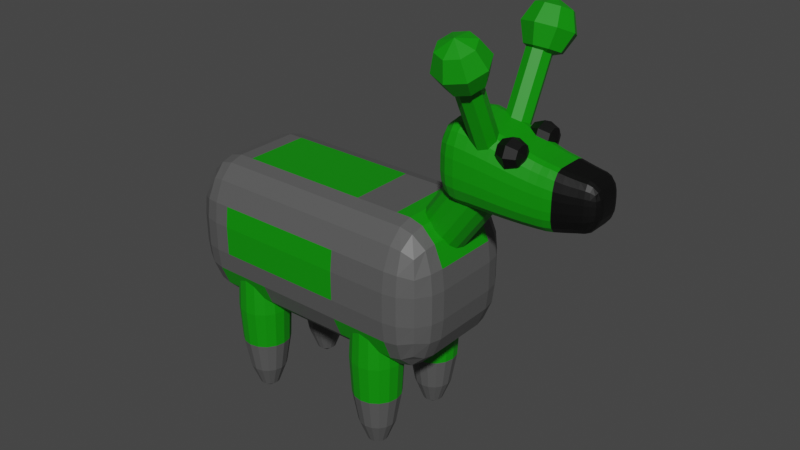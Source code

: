 # Source: alien7.blend  (saved by Blender 3.4.6; exported with 4.5.12 LTS)
import bpy
from mathutils import Matrix  # noqa: F401  (used for matrix-valued properties, if any)

bpy.ops.wm.read_factory_settings(use_empty=True)
scene = bpy.context.scene
scene.name = 'Scene'

# ---- collections
col_collection = bpy.data.collections.new('Collection'); scene.collection.children.link(col_collection)

# ---- materials (node trees are filled in below, after node groups)
mat_material_001 = bpy.data.materials.new('Material.001')
mat_material_001.use_transparent_shadow = False
mat_material_003 = bpy.data.materials.new('Material.003')
mat_material_003.use_transparent_shadow = False
mat_material_002 = bpy.data.materials.new('Material.002')
mat_material_002.use_transparent_shadow = False

# ---- material node trees
mat_material_001.use_nodes = True; mat_material_001.node_tree.nodes.clear()
_N = mat_material_001.node_tree.nodes; _L = mat_material_001.node_tree.links
n0 = _N.new('ShaderNodeBsdfPrincipled'); n0.name = 'Principled BSDF'; n0.location = (10, 300)
n0.distribution = 'GGX'
n0.subsurface_method = 'RANDOM_WALK_SKIN'
n0.inputs[0].default_value = (0.002488, 0.2757, 0.0, 1.0)
n0.inputs[3].default_value = 1.45
n0.inputs[27].default_value = (0.0, 0.0, 0.0, 1.0)
n0.inputs[28].default_value = 1.0
n1 = _N.new('ShaderNodeOutputMaterial'); n1.name = 'Material Output'; n1.location = (300, 300)
_L.new(n0.outputs[0], n1.inputs[0])
n1.is_active_output = True
mat_material_003.use_nodes = True; mat_material_003.node_tree.nodes.clear()
_N = mat_material_003.node_tree.nodes; _L = mat_material_003.node_tree.links
n0 = _N.new('ShaderNodeBsdfPrincipled'); n0.name = 'Principled BSDF'; n0.location = (10, 300)
n0.distribution = 'GGX'
n0.subsurface_method = 'RANDOM_WALK_SKIN'
n0.inputs[0].default_value = (0.09442, 0.09442, 0.09442, 1.0)
n0.inputs[3].default_value = 1.45
n0.inputs[27].default_value = (0.0, 0.0, 0.0, 1.0)
n0.inputs[28].default_value = 1.0
n1 = _N.new('ShaderNodeOutputMaterial'); n1.name = 'Material Output'; n1.location = (300, 300)
_L.new(n0.outputs[0], n1.inputs[0])
n1.is_active_output = True
mat_material_002.use_nodes = True; mat_material_002.node_tree.nodes.clear()
_N = mat_material_002.node_tree.nodes; _L = mat_material_002.node_tree.links
n0 = _N.new('ShaderNodeBsdfPrincipled'); n0.name = 'Principled BSDF'; n0.location = (10, 300)
n0.distribution = 'GGX'
n0.subsurface_method = 'RANDOM_WALK_SKIN'
n0.inputs[0].default_value = (0.0, 0.0, 0.0, 1.0)
n0.inputs[3].default_value = 1.45
n0.inputs[27].default_value = (0.0, 0.0, 0.0, 1.0)
n0.inputs[28].default_value = 1.0
n1 = _N.new('ShaderNodeOutputMaterial'); n1.name = 'Material Output'; n1.location = (300, 300)
_L.new(n0.outputs[0], n1.inputs[0])
n1.is_active_output = True

# ---- world
world_world = bpy.data.worlds.new('World'); scene.world = world_world
world_world.use_nodes = True; world_world.node_tree.nodes.clear()
_N = world_world.node_tree.nodes; _L = world_world.node_tree.links
n0 = _N.new('ShaderNodeOutputWorld'); n0.name = 'World Output'; n0.location = (300, 300)
n1 = _N.new('ShaderNodeBackground'); n1.name = 'Background'; n1.location = (10, 300)
n1.inputs[0].default_value = (0.05088, 0.05088, 0.05088, 1.0)
_L.new(n1.outputs[0], n0.inputs[0])
n0.is_active_output = True
world_world.color = (0.05088, 0.05088, 0.05088)
world_world.use_sun_shadow = False
world_world.sun_shadow_jitter_overblur = 0.0

# ---- meshes
me_roundcube_001 = bpy.data.meshes.new('Roundcube.001')
me_roundcube_001.from_pydata([(-1.331, 0.5809, -0.5093), (-1.371, 0.4655, -0.5706), (-1.383, 0.35, -0.5892), (-1.383, 0.175, -0.5892), (-1.383, -1.192e-07, -0.5892), (-1.383, -0.175, -0.5892), (-1.383, -0.35, -0.5892), (-1.371, -0.4655, -0.5706), (-1.371, 0.6208, -0.3316), (-1.451, 0.4854, -0.3623), (-1.474, 0.35, -0.3715), (-1.474, 0.175, -0.3715), (-1.474, -1.192e-07, -0.3715), (-1.474, -0.175, -0.3715), (-1.474, -0.35, -0.3715), (-1.451, -0.4854, -0.3623), (-1.383, 0.6328, -0.1539), (-1.383, 0.6328, 0.1539), (-1.474, 0.4914, -0.1539), (-1.474, 0.4914, 0.1539), (-1.5, 0.35, 0.1539), (-1.5, 0.175, 0.1539), (-1.5, -1.192e-07, 0.1539), (-1.5, -0.175, 0.1539), (-1.5, 0.35, -0.1539), (-1.5, 0.175, -0.1539), (-1.5, -1.192e-07, -0.1539), (-1.5, -0.175, -0.1539), (-1.5, -0.35, -0.1539), (-1.5, -0.35, 0.1539), (-1.474, -0.4914, -0.1539), (-1.474, -0.4914, 0.1539), (-1.371, 0.6208, 0.3316), (-1.451, 0.4854, 0.3623), (-1.474, 0.35, 0.3715), (-1.474, 0.175, 0.3715), (-1.474, -1.192e-07, 0.3715), (-1.474, -0.175, 0.3715), (-1.474, -0.35, 0.3715), (-1.451, -0.4854, 0.3623), (-1.331, -0.5809, -0.5093), (-1.215, -0.6208, -0.5706), (-1.1, -0.6328, -0.5892), (-0.9429, -0.6328, -0.5892), (-0.7857, -0.6328, -0.5892), (-0.6286, -0.6328, -0.5892), (-0.4714, -0.6328, -0.5892), (-0.3143, -0.6328, -0.5892), (-0.1571, -0.6328, -0.5892), (5.96e-08, -0.6328, -0.5892), (0.1571, -0.6328, -0.5892), (0.3143, -0.6328, -0.5892), (0.4714, -0.6328, -0.5892), (0.6286, -0.6328, -0.5892), (0.7857, -0.6328, -0.5892), (0.9429, -0.6328, -0.5892), (1.1, -0.6328, -0.5892), (1.215, -0.6208, -0.5706), (-1.371, -0.6208, -0.3316), (-1.235, -0.7012, -0.3623), (-1.1, -0.7242, -0.3715), (-0.9429, -0.7242, -0.3715), (-0.7857, -0.7242, -0.3715), (-0.6286, -0.7242, -0.3715), (-0.4714, -0.7242, -0.3715), (-0.3143, -0.7242, -0.3715), (-0.1571, -0.7242, -0.3715), (5.96e-08, -0.7242, -0.3715), (0.1571, -0.7242, -0.3715), (0.3143, -0.7242, -0.3715), (0.4714, -0.7242, -0.3715), (0.6286, -0.7242, -0.3715), (0.7857, -0.7242, -0.3715), (0.9429, -0.7242, -0.3715), (1.1, -0.7242, -0.3715), (1.235, -0.7012, -0.3623), (-1.383, -0.6328, -0.1539), (-1.383, -0.6328, 0.1539), (-1.241, -0.7242, -0.1539), (-1.241, -0.7242, 0.1539), (-1.1, -0.75, 0.1539), (-0.9429, -0.75, 0.1539), (-0.7857, -0.75, 0.1539), (-0.6286, -0.75, 0.1539), (-0.4714, -0.75, 0.1539), (-0.3143, -0.75, 0.1539), (-0.1571, -0.75, 0.1539), (5.96e-08, -0.75, 0.1539), (0.1571, -0.75, 0.1539), (0.3143, -0.75, 0.1539), (0.4714, -0.75, 0.1539), (0.6286, -0.75, 0.1539), (0.7857, -0.75, 0.1539), (0.9429, -0.75, 0.1539), (-1.1, -0.75, -0.1539), (-0.9429, -0.75, -0.1539), (-0.7857, -0.75, -0.1539), (-0.6286, -0.75, -0.1539), (-0.4714, -0.75, -0.1539), (-0.3143, -0.75, -0.1539), (-0.1571, -0.75, -0.1539), (5.96e-08, -0.75, -0.1539), (0.1571, -0.75, -0.1539), (0.3143, -0.75, -0.1539), (0.4714, -0.75, -0.1539), (0.6286, -0.75, -0.1539), (0.7857, -0.75, -0.1539), (0.9429, -0.75, -0.1539), (1.1, -0.75, -0.1539), (1.1, -0.75, 0.1539), (1.241, -0.7242, -0.1539), (1.241, -0.7242, 0.1539), (-1.371, -0.6208, 0.3316), (-1.235, -0.7012, 0.3623), (-1.1, -0.7242, 0.3715), (-0.9429, -0.7242, 0.3715), (-0.7857, -0.7242, 0.3715), (-0.6286, -0.7242, 0.3715), (-0.4714, -0.7242, 0.3715), (-0.3143, -0.7242, 0.3715), (-0.1571, -0.7242, 0.3715), (5.96e-08, -0.7242, 0.3715), (0.1571, -0.7242, 0.3715), (0.3143, -0.7242, 0.3715), (0.4714, -0.7242, 0.3715), (0.6286, -0.7242, 0.3715), (0.7857, -0.7242, 0.3715), (0.9429, -0.7242, 0.3715), (1.1, -0.7242, 0.3715), (1.235, -0.7012, 0.3623), (1.331, -0.5809, -0.5093), (1.371, -0.4655, -0.5706), (1.383, -0.35, -0.5892), (1.383, -0.175, -0.5892), (1.383, 0.0, -0.5892), (1.383, 0.175, -0.5892), (1.383, 0.35, -0.5892), (1.371, 0.4655, -0.5706), (1.371, -0.6208, -0.3316), (1.451, -0.4854, -0.3623), (1.474, -0.35, -0.3715), (1.474, -0.175, -0.3715), (1.474, 0.0, -0.3715), (1.474, 0.175, -0.3715), (1.474, 0.35, -0.3715), (1.451, 0.4854, -0.3623), (1.383, -0.6328, -0.1539), (1.383, -0.6328, 0.1539), (1.474, -0.4914, -0.1539), (1.474, -0.4914, 0.1539), (1.5, -0.35, 0.1539), (1.5, -0.175, 0.1539), (1.5, 0.0, 0.1539), (1.5, 0.175, 0.1539), (1.5, -0.35, -0.1539), (1.5, -0.175, -0.1539), (1.5, 0.0, -0.1539), (1.5, 0.175, -0.1539), (1.5, 0.35, -0.1539), (1.5, 0.35, 0.1539), (1.474, 0.4914, -0.1539), (1.474, 0.4914, 0.1539), (1.371, -0.6208, 0.3316), (1.451, -0.4854, 0.3623), (1.474, -0.35, 0.3715), (1.474, -0.175, 0.3715), (1.474, 0.0, 0.3715), (1.474, 0.175, 0.3715), (1.474, 0.35, 0.3715), (1.451, 0.4854, 0.3623), (1.331, 0.5809, -0.5093), (1.215, 0.6208, -0.5706), (1.1, 0.6328, -0.5892), (0.9429, 0.6328, -0.5892), (0.7857, 0.6328, -0.5892), (0.6286, 0.6328, -0.5892), (0.4714, 0.6328, -0.5892), (0.3143, 0.6328, -0.5892), (0.1571, 0.6328, -0.5892), (0.0, 0.6328, -0.5892), (-0.1571, 0.6328, -0.5892), (-0.3143, 0.6328, -0.5892), (-0.4714, 0.6328, -0.5892), (-0.6286, 0.6328, -0.5892), (-0.7857, 0.6328, -0.5892), (-0.9429, 0.6328, -0.5892), (-1.1, 0.6328, -0.5892), (-1.215, 0.6208, -0.5706), (1.371, 0.6208, -0.3316), (1.235, 0.7012, -0.3623), (1.1, 0.7242, -0.3715), (0.9429, 0.7242, -0.3715), (0.7857, 0.7242, -0.3715), (0.6286, 0.7242, -0.3715), (0.4714, 0.7242, -0.3715), (0.3143, 0.7242, -0.3715), (0.1571, 0.7242, -0.3715), (0.0, 0.7242, -0.3715), (-0.1571, 0.7242, -0.3715), (-0.3143, 0.7242, -0.3715), (-0.4714, 0.7242, -0.3715), (-0.6286, 0.7242, -0.3715), (-0.7857, 0.7242, -0.3715), (-0.9429, 0.7242, -0.3715), (-1.1, 0.7242, -0.3715), (-1.235, 0.7012, -0.3623), (1.383, 0.6328, -0.1539), (1.383, 0.6328, 0.1539), (1.241, 0.7242, -0.1539), (1.241, 0.7242, 0.1539), (1.1, 0.75, 0.1539), (0.9429, 0.75, 0.1539), (0.7857, 0.75, 0.1539), (0.6286, 0.75, 0.1539), (0.4714, 0.75, 0.1539), (0.3143, 0.75, 0.1539), (0.1571, 0.75, 0.1539), (0.0, 0.75, 0.1539), (-0.1571, 0.75, 0.1539), (-0.3143, 0.75, 0.1539), (-0.4714, 0.75, 0.1539), (-0.6286, 0.75, 0.1539), (-0.7857, 0.75, 0.1539), (-0.9429, 0.75, 0.1539), (1.1, 0.75, -0.1539), (0.9429, 0.75, -0.1539), (0.7857, 0.75, -0.1539), (0.6286, 0.75, -0.1539), (0.4714, 0.75, -0.1539), (0.3143, 0.75, -0.1539), (0.1571, 0.75, -0.1539), (0.0, 0.75, -0.1539), (-0.1571, 0.75, -0.1539), (-0.3143, 0.75, -0.1539), (-0.4714, 0.75, -0.1539), (-0.6286, 0.75, -0.1539), (-0.7857, 0.75, -0.1539), (-0.9429, 0.75, -0.1539), (-1.1, 0.75, -0.1539), (-1.1, 0.75, 0.1539), (-1.241, 0.7242, -0.1539), (-1.241, 0.7242, 0.1539), (1.371, 0.6208, 0.3316), (1.235, 0.7012, 0.3623), (1.1, 0.7242, 0.3715), (0.9429, 0.7242, 0.3715), (0.7857, 0.7242, 0.3715), (0.6286, 0.7242, 0.3715), (0.4714, 0.7242, 0.3715), (0.3143, 0.7242, 0.3715), (0.1571, 0.7242, 0.3715), (0.0, 0.7242, 0.3715), (-0.1571, 0.7242, 0.3715), (-0.3143, 0.7242, 0.3715), (-0.4714, 0.7242, 0.3715), (-0.6286, 0.7242, 0.3715), (-0.7857, 0.7242, 0.3715), (-0.9429, 0.7242, 0.3715), (-1.1, 0.7242, 0.3715), (-1.235, 0.7012, 0.3623), (1.235, 0.4854, -0.6944), (1.241, 0.35, -0.7297), (1.241, 0.175, -0.7297), (1.241, 0.0, -0.7297), (1.241, -0.175, -0.7297), (1.241, -0.35, -0.7297), (1.235, -0.4854, -0.6944), (1.1, 0.4914, -0.7297), (0.9429, 0.4914, -0.7297), (0.7857, 0.4914, -0.7297), (0.6286, 0.4914, -0.7297), (0.4714, 0.4914, -0.7297), (0.3143, 0.4914, -0.7297), (0.1571, 0.4914, -0.7297), (0.0, 0.4914, -0.7297), (-0.1571, 0.4914, -0.7297), (-0.3143, 0.4914, -0.7297), (-0.4714, 0.4914, -0.7297), (-0.6286, 0.4914, -0.7297), (-0.7857, 0.4914, -0.7297), (-0.9429, 0.4914, -0.7297), (-1.1, 0.4914, -0.7297), (-1.1, 0.35, -0.7695), (-1.1, 0.175, -0.7695), (-1.1, -1.192e-07, -0.7695), (-1.1, -0.175, -0.7695), (1.1, 0.35, -0.7695), (0.9429, 0.35, -0.7695), (0.7857, 0.35, -0.7695), (0.6286, 0.35, -0.7695), (0.4714, 0.35, -0.7695), (0.3143, 0.35, -0.7695), (0.1571, 0.35, -0.7695), (0.0, 0.35, -0.7695), (-0.1571, 0.35, -0.7695), (-0.3143, 0.35, -0.7695), (-0.4714, 0.35, -0.7695), (-0.6286, 0.35, -0.7695), (-0.7857, 0.35, -0.7695), (-0.9429, 0.35, -0.7695), (1.1, 0.175, -0.7695), (0.9429, 0.175, -0.7695), (0.7857, 0.175, -0.7695), (0.6286, 0.175, -0.7695), (0.4714, 0.175, -0.7695), (0.3143, 0.175, -0.7695), (0.1571, 0.175, -0.7695), (0.0, 0.175, -0.7695), (-0.1571, 0.175, -0.7695), (-0.3143, 0.175, -0.7695), (-0.4714, 0.175, -0.7695), (-0.6286, 0.175, -0.7695), (-0.7857, 0.175, -0.7695), (-0.9429, 0.175, -0.7695), (1.1, 0.0, -0.7695), (0.9429, 0.0, -0.7695), (0.7857, 0.0, -0.7695), (0.6286, 0.0, -0.7695), (0.4714, 0.0, -0.7695), (0.3143, -2.98e-08, -0.7695), (0.1571, -2.98e-08, -0.7695), (1.3e-08, -3.121e-08, -0.7695), (-0.1571, -4.47e-08, -0.7695), (-0.3143, -5.96e-08, -0.7695), (-0.4714, -5.96e-08, -0.7695), (-0.6286, -5.96e-08, -0.7695), (-0.7857, -5.96e-08, -0.7695), (-0.9429, -5.96e-08, -0.7695), (1.1, -0.175, -0.7695), (0.9429, -0.175, -0.7695), (0.7857, -0.175, -0.7695), (0.6286, -0.175, -0.7695), (0.4714, -0.175, -0.7695), (0.3143, -0.175, -0.7695), (0.1571, -0.175, -0.7695), (1.49e-08, -0.175, -0.7695), (-0.1571, -0.175, -0.7695), (-0.3143, -0.175, -0.7695), (-0.4714, -0.175, -0.7695), (-0.6286, -0.175, -0.7695), (-0.7857, -0.175, -0.7695), (-0.9429, -0.175, -0.7695), (1.1, -0.35, -0.7695), (0.9429, -0.35, -0.7695), (0.7857, -0.35, -0.7695), (0.6286, -0.35, -0.7695), (0.4714, -0.35, -0.7695), (0.3143, -0.35, -0.7695), (0.1571, -0.35, -0.7695), (2.98e-08, -0.35, -0.7695), (-0.1571, -0.35, -0.7695), (-0.3143, -0.35, -0.7695), (-0.4714, -0.35, -0.7695), (-0.6286, -0.35, -0.7695), (-0.7857, -0.35, -0.7695), (-0.9429, -0.35, -0.7695), (-1.1, -0.35, -0.7695), (1.1, -0.4914, -0.7297), (0.9429, -0.4914, -0.7297), (0.7857, -0.4914, -0.7297), (0.6286, -0.4914, -0.7297), (0.4714, -0.4914, -0.7297), (0.3143, -0.4914, -0.7297), (0.1571, -0.4914, -0.7297), (2.98e-08, -0.4914, -0.7297), (-0.1571, -0.4914, -0.7297), (-0.3143, -0.4914, -0.7297), (-0.4714, -0.4914, -0.7297), (-0.6286, -0.4914, -0.7297), (-0.7857, -0.4914, -0.7297), (-0.9429, -0.4914, -0.7297), (-1.1, -0.4914, -0.7297), (-1.235, 0.4854, -0.6944), (-1.241, 0.35, -0.7297), (-1.241, 0.175, -0.7297), (-1.241, -1.192e-07, -0.7297), (-1.241, -0.175, -0.7297), (-1.241, -0.35, -0.7297), (-1.235, -0.4854, -0.6944), (-1.331, 0.5809, 0.5093), (-1.371, 0.4655, 0.5706), (-1.383, 0.35, 0.5892), (-1.383, 0.175, 0.5892), (-1.383, -1.192e-07, 0.5892), (-1.383, -0.175, 0.5892), (-1.383, -0.35, 0.5892), (-1.371, -0.4655, 0.5706), (-1.331, -0.5809, 0.5093), (-1.215, 0.6208, 0.5706), (-1.235, 0.4854, 0.6944), (-1.241, 0.35, 0.7297), (-1.241, 0.175, 0.7297), (-1.241, -1.192e-07, 0.7297), (-1.241, -0.175, 0.7297), (-1.241, -0.35, 0.7297), (-1.235, -0.4854, 0.6944), (-1.215, -0.6208, 0.5706), (-1.1, 0.6328, 0.5892), (-0.9429, 0.6328, 0.5892), (-0.7857, 0.6328, 0.5892), (-0.6286, 0.6328, 0.5892), (-0.4714, 0.6328, 0.5892), (-0.3143, 0.6328, 0.5892), (-0.1571, 0.6328, 0.5892), (0.0, 0.6328, 0.5892), (0.1571, 0.6328, 0.5892), (0.3143, 0.6328, 0.5892), (0.4714, 0.6328, 0.5892), (0.6286, 0.6328, 0.5892), (0.7857, 0.6328, 0.5892), (0.9429, 0.6328, 0.5892), (1.1, 0.6328, 0.5892), (-1.1, 0.4914, 0.7297), (-0.9429, 0.4914, 0.7297), (-0.7857, 0.4914, 0.7297), (-0.6286, 0.4914, 0.7297), (-0.4714, 0.4914, 0.7297), (-0.3143, 0.4914, 0.7297), (-0.1571, 0.4914, 0.7297), (0.0, 0.4914, 0.7297), (0.1571, 0.4914, 0.7297), (0.3143, 0.4914, 0.7297), (0.4714, 0.4914, 0.7297), (0.6286, 0.4914, 0.7297), (0.7857, 0.4914, 0.7297), (0.9429, 0.4914, 0.7297), (1.1, 0.4914, 0.7297), (1.1, 0.35, 0.7695), (1.1, 0.175, 0.7695), (1.1, 0.0, 0.7695), (1.1, -0.175, 0.7695), (-1.1, 0.35, 0.7695), (-0.9429, 0.35, 0.7695), (-0.7857, 0.35, 0.7695), (-0.6286, 0.35, 0.7695), (-0.4714, 0.35, 0.7695), (-0.3143, 0.35, 0.7695), (-0.1571, 0.35, 0.7695), (0.0, 0.35, 0.7695), (0.1571, 0.35, 0.7695), (0.3143, 0.35, 0.7695), (0.4714, 0.35, 0.7695), (0.6286, 0.35, 0.7695), (0.7857, 0.35, 0.7695), (0.9429, 0.35, 0.7695), (-1.1, 0.175, 0.7695), (-0.9429, 0.175, 0.7695), (-0.7857, 0.175, 0.7695), (-0.6286, 0.175, 0.7695), (-0.4714, 0.175, 0.7695), (-0.3143, 0.175, 0.7695), (-0.1571, 0.175, 0.7695), (0.0, 0.175, 0.7695), (0.1571, 0.175, 0.7695), (0.3143, 0.175, 0.7695), (0.4714, 0.175, 0.7695), (0.6286, 0.175, 0.7695), (0.7857, 0.175, 0.7695), (0.9429, 0.175, 0.7695), (-1.1, -1.192e-07, 0.7695), (-0.9429, -5.96e-08, 0.7695), (-0.7857, -5.96e-08, 0.7695), (-0.6286, -5.96e-08, 0.7695), (-0.4714, -5.96e-08, 0.7695), (-0.3143, -5.96e-08, 0.7695), (-0.1571, -4.47e-08, 0.7695), (1.3e-08, -3.121e-08, 0.7695), (0.1571, -2.98e-08, 0.7695), (0.3143, -2.98e-08, 0.7695), (0.4714, 0.0, 0.7695), (0.6286, 0.0, 0.7695), (0.7857, 0.0, 0.7695), (0.9429, 0.0, 0.7695), (-1.1, -0.175, 0.7695), (-0.9429, -0.175, 0.7695), (-0.7857, -0.175, 0.7695), (-0.6286, -0.175, 0.7695), (-0.4714, -0.175, 0.7695), (-0.3143, -0.175, 0.7695), (-0.1571, -0.175, 0.7695), (1.49e-08, -0.175, 0.7695), (0.1571, -0.175, 0.7695), (0.3143, -0.175, 0.7695), (0.4714, -0.175, 0.7695), (0.6286, -0.175, 0.7695), (0.7857, -0.175, 0.7695), (0.9429, -0.175, 0.7695), (-1.1, -0.35, 0.7695), (-0.9429, -0.35, 0.7695), (-0.7857, -0.35, 0.7695), (-0.6286, -0.35, 0.7695), (-0.4714, -0.35, 0.7695), (-0.3143, -0.35, 0.7695), (-0.1571, -0.35, 0.7695), (2.98e-08, -0.35, 0.7695), (0.1571, -0.35, 0.7695), (0.3143, -0.35, 0.7695), (0.4714, -0.35, 0.7695), (0.6286, -0.35, 0.7695), (0.7857, -0.35, 0.7695), (0.9429, -0.35, 0.7695), (1.1, -0.35, 0.7695), (-1.1, -0.4914, 0.7297), (-0.9429, -0.4914, 0.7297), (-0.7857, -0.4914, 0.7297), (-0.6286, -0.4914, 0.7297), (-0.4714, -0.4914, 0.7297), (-0.3143, -0.4914, 0.7297), (-0.1571, -0.4914, 0.7297), (2.98e-08, -0.4914, 0.7297), (0.1571, -0.4914, 0.7297), (0.3143, -0.4914, 0.7297), (0.4714, -0.4914, 0.7297), (0.6286, -0.4914, 0.7297), (0.7857, -0.4914, 0.7297), (0.9429, -0.4914, 0.7297), (1.1, -0.4914, 0.7297), (-1.1, -0.6328, 0.5892), (-0.9429, -0.6328, 0.5892), (-0.7857, -0.6328, 0.5892), (-0.6286, -0.6328, 0.5892), (-0.4714, -0.6328, 0.5892), (-0.3143, -0.6328, 0.5892), (-0.1571, -0.6328, 0.5892), (5.96e-08, -0.6328, 0.5892), (0.1571, -0.6328, 0.5892), (0.3143, -0.6328, 0.5892), (0.4714, -0.6328, 0.5892), (0.6286, -0.6328, 0.5892), (0.7857, -0.6328, 0.5892), (0.9429, -0.6328, 0.5892), (1.1, -0.6328, 0.5892), (1.215, 0.6208, 0.5706), (1.235, 0.4854, 0.6944), (1.241, 0.35, 0.7297), (1.241, 0.175, 0.7297), (1.241, 0.0, 0.7297), (1.241, -0.175, 0.7297), (1.241, -0.35, 0.7297), (1.235, -0.4854, 0.6944), (1.215, -0.6208, 0.5706), (1.331, 0.5809, 0.5093), (1.371, 0.4655, 0.5706), (1.383, 0.35, 0.5892), (1.383, 0.175, 0.5892), (1.383, 0.0, 0.5892), (1.383, -0.175, 0.5892), (1.383, -0.35, 0.5892), (1.371, -0.4655, 0.5706), (1.331, -0.5809, 0.5093)], [], [(0, 1, 9, 8), (1, 2, 10, 9), (2, 3, 11, 10), (3, 4, 12, 11), (4, 5, 13, 12), (5, 6, 14, 13), (6, 7, 15, 14), (7, 40, 58, 15), (8, 9, 18, 16), (9, 10, 24, 18), (10, 11, 25, 24), (11, 12, 26, 25), (12, 13, 27, 26), (13, 14, 28, 27), (14, 15, 30, 28), (15, 58, 76, 30), (16, 18, 19, 17), (18, 24, 20, 19), (24, 25, 21, 20), (25, 26, 22, 21), (26, 27, 23, 22), (27, 28, 29, 23), (28, 30, 31, 29), (30, 76, 77, 31), (17, 19, 33, 32), (19, 20, 34, 33), (20, 21, 35, 34), (21, 22, 36, 35), (22, 23, 37, 36), (23, 29, 38, 37), (29, 31, 39, 38), (31, 77, 112, 39), (32, 33, 380, 379), (33, 34, 381, 380), (34, 35, 382, 381), (35, 36, 383, 382), (36, 37, 384, 383), (37, 38, 385, 384), (38, 39, 386, 385), (39, 112, 387, 386), (40, 41, 59, 58), (41, 42, 60, 59), (42, 43, 61, 60), (43, 44, 62, 61), (44, 45, 63, 62), (45, 46, 64, 63), (46, 47, 65, 64), (47, 48, 66, 65), (48, 49, 67, 66), (49, 50, 68, 67), (50, 51, 69, 68), (51, 52, 70, 69), (52, 53, 71, 70), (53, 54, 72, 71), (54, 55, 73, 72), (55, 56, 74, 73), (56, 57, 75, 74), (57, 130, 138, 75), (58, 59, 78, 76), (59, 60, 94, 78), (60, 61, 95, 94), (61, 62, 96, 95), (62, 63, 97, 96), (63, 64, 98, 97), (64, 65, 99, 98), (65, 66, 100, 99), (66, 67, 101, 100), (67, 68, 102, 101), (68, 69, 103, 102), (69, 70, 104, 103), (70, 71, 105, 104), (71, 72, 106, 105), (72, 73, 107, 106), (73, 74, 108, 107), (74, 75, 110, 108), (75, 138, 146, 110), (76, 78, 79, 77), (78, 94, 80, 79), (94, 95, 81, 80), (95, 96, 82, 81), (96, 97, 83, 82), (97, 98, 84, 83), (98, 99, 85, 84), (99, 100, 86, 85), (100, 101, 87, 86), (101, 102, 88, 87), (102, 103, 89, 88), (103, 104, 90, 89), (104, 105, 91, 90), (105, 106, 92, 91), (106, 107, 93, 92), (107, 108, 109, 93), (108, 110, 111, 109), (110, 146, 147, 111), (77, 79, 113, 112), (79, 80, 114, 113), (80, 81, 115, 114), (81, 82, 116, 115), (82, 83, 117, 116), (83, 84, 118, 117), (84, 85, 119, 118), (85, 86, 120, 119), (86, 87, 121, 120), (87, 88, 122, 121), (88, 89, 123, 122), (89, 90, 124, 123), (90, 91, 125, 124), (91, 92, 126, 125), (92, 93, 127, 126), (93, 109, 128, 127), (109, 111, 129, 128), (111, 147, 162, 129), (112, 113, 396, 387), (113, 114, 517, 396), (114, 115, 518, 517), (115, 116, 519, 518), (116, 117, 520, 519), (117, 118, 521, 520), (118, 119, 522, 521), (119, 120, 523, 522), (120, 121, 524, 523), (121, 122, 525, 524), (122, 123, 526, 525), (123, 124, 527, 526), (124, 125, 528, 527), (125, 126, 529, 528), (126, 127, 530, 529), (127, 128, 531, 530), (128, 129, 540, 531), (129, 162, 549, 540), (130, 131, 139, 138), (131, 132, 140, 139), (132, 133, 141, 140), (133, 134, 142, 141), (134, 135, 143, 142), (135, 136, 144, 143), (136, 137, 145, 144), (137, 170, 188, 145), (138, 139, 148, 146), (139, 140, 154, 148), (140, 141, 155, 154), (141, 142, 156, 155), (142, 143, 157, 156), (143, 144, 158, 157), (144, 145, 160, 158), (145, 188, 206, 160), (146, 148, 149, 147), (148, 154, 150, 149), (154, 155, 151, 150), (155, 156, 152, 151), (156, 157, 153, 152), (157, 158, 159, 153), (158, 160, 161, 159), (160, 206, 207, 161), (147, 149, 163, 162), (149, 150, 164, 163), (150, 151, 165, 164), (151, 152, 166, 165), (152, 153, 167, 166), (153, 159, 168, 167), (159, 161, 169, 168), (161, 207, 242, 169), (162, 163, 548, 549), (163, 164, 547, 548), (164, 165, 546, 547), (165, 166, 545, 546), (166, 167, 544, 545), (167, 168, 543, 544), (168, 169, 542, 543), (169, 242, 541, 542), (170, 171, 189, 188), (171, 172, 190, 189), (172, 173, 191, 190), (173, 174, 192, 191), (174, 175, 193, 192), (175, 176, 194, 193), (176, 177, 195, 194), (177, 178, 196, 195), (178, 179, 197, 196), (179, 180, 198, 197), (180, 181, 199, 198), (181, 182, 200, 199), (182, 183, 201, 200), (183, 184, 202, 201), (184, 185, 203, 202), (185, 186, 204, 203), (186, 187, 205, 204), (187, 0, 8, 205), (188, 189, 208, 206), (189, 190, 224, 208), (190, 191, 225, 224), (191, 192, 226, 225), (192, 193, 227, 226), (193, 194, 228, 227), (194, 195, 229, 228), (195, 196, 230, 229), (196, 197, 231, 230), (197, 198, 232, 231), (198, 199, 233, 232), (199, 200, 234, 233), (200, 201, 235, 234), (201, 202, 236, 235), (202, 203, 237, 236), (203, 204, 238, 237), (204, 205, 240, 238), (205, 8, 16, 240), (206, 208, 209, 207), (208, 224, 210, 209), (224, 225, 211, 210), (225, 226, 212, 211), (226, 227, 213, 212), (227, 228, 214, 213), (228, 229, 215, 214), (229, 230, 216, 215), (230, 231, 217, 216), (231, 232, 218, 217), (232, 233, 219, 218), (233, 234, 220, 219), (234, 235, 221, 220), (235, 236, 222, 221), (236, 237, 223, 222), (237, 238, 239, 223), (238, 240, 241, 239), (240, 16, 17, 241), (207, 209, 243, 242), (209, 210, 244, 243), (210, 211, 245, 244), (211, 212, 246, 245), (212, 213, 247, 246), (213, 214, 248, 247), (214, 215, 249, 248), (215, 216, 250, 249), (216, 217, 251, 250), (217, 218, 252, 251), (218, 219, 253, 252), (219, 220, 254, 253), (220, 221, 255, 254), (221, 222, 256, 255), (222, 223, 257, 256), (223, 239, 258, 257), (239, 241, 259, 258), (241, 17, 32, 259), (242, 243, 532, 541), (243, 244, 411, 532), (244, 245, 410, 411), (245, 246, 409, 410), (246, 247, 408, 409), (247, 248, 407, 408), (248, 249, 406, 407), (249, 250, 405, 406), (250, 251, 404, 405), (251, 252, 403, 404), (252, 253, 402, 403), (253, 254, 401, 402), (254, 255, 400, 401), (255, 256, 399, 400), (256, 257, 398, 399), (257, 258, 397, 398), (258, 259, 388, 397), (259, 32, 379, 388), (170, 137, 260, 171), (137, 136, 261, 260), (136, 135, 262, 261), (135, 134, 263, 262), (134, 133, 264, 263), (133, 132, 265, 264), (132, 131, 266, 265), (131, 130, 57, 266), (171, 260, 267, 172), (260, 261, 286, 267), (261, 262, 300, 286), (262, 263, 314, 300), (263, 264, 328, 314), (264, 265, 342, 328), (265, 266, 357, 342), (266, 57, 56, 357), (172, 267, 268, 173), (267, 286, 287, 268), (286, 300, 301, 287), (300, 314, 315, 301), (314, 328, 329, 315), (328, 342, 343, 329), (342, 357, 358, 343), (357, 56, 55, 358), (173, 268, 269, 174), (268, 287, 288, 269), (287, 301, 302, 288), (301, 315, 316, 302), (315, 329, 330, 316), (329, 343, 344, 330), (343, 358, 359, 344), (358, 55, 54, 359), (174, 269, 270, 175), (269, 288, 289, 270), (288, 302, 303, 289), (302, 316, 317, 303), (316, 330, 331, 317), (330, 344, 345, 331), (344, 359, 360, 345), (359, 54, 53, 360), (175, 270, 271, 176), (270, 289, 290, 271), (289, 303, 304, 290), (303, 317, 318, 304), (317, 331, 332, 318), (331, 345, 346, 332), (345, 360, 361, 346), (360, 53, 52, 361), (176, 271, 272, 177), (271, 290, 291, 272), (290, 304, 305, 291), (304, 318, 319, 305), (318, 332, 333, 319), (332, 346, 347, 333), (346, 361, 362, 347), (361, 52, 51, 362), (177, 272, 273, 178), (272, 291, 292, 273), (291, 305, 306, 292), (305, 319, 320, 306), (319, 333, 334, 320), (333, 347, 348, 334), (347, 362, 363, 348), (362, 51, 50, 363), (178, 273, 274, 179), (273, 292, 293, 274), (292, 306, 307, 293), (306, 320, 321, 307), (320, 334, 335, 321), (334, 348, 349, 335), (348, 363, 364, 349), (363, 50, 49, 364), (179, 274, 275, 180), (274, 293, 294, 275), (293, 307, 308, 294), (307, 321, 322, 308), (321, 335, 336, 322), (335, 349, 350, 336), (349, 364, 365, 350), (364, 49, 48, 365), (180, 275, 276, 181), (275, 294, 295, 276), (294, 308, 309, 295), (308, 322, 323, 309), (322, 336, 337, 323), (336, 350, 351, 337), (350, 365, 366, 351), (365, 48, 47, 366), (181, 276, 277, 182), (276, 295, 296, 277), (295, 309, 310, 296), (309, 323, 324, 310), (323, 337, 338, 324), (337, 351, 352, 338), (351, 366, 367, 352), (366, 47, 46, 367), (182, 277, 278, 183), (277, 296, 297, 278), (296, 310, 311, 297), (310, 324, 325, 311), (324, 338, 339, 325), (338, 352, 353, 339), (352, 367, 368, 353), (367, 46, 45, 368), (183, 278, 279, 184), (278, 297, 298, 279), (297, 311, 312, 298), (311, 325, 326, 312), (325, 339, 340, 326), (339, 353, 354, 340), (353, 368, 369, 354), (368, 45, 44, 369), (184, 279, 280, 185), (279, 298, 299, 280), (298, 312, 313, 299), (312, 326, 327, 313), (326, 340, 341, 327), (340, 354, 355, 341), (354, 369, 370, 355), (369, 44, 43, 370), (185, 280, 281, 186), (280, 299, 282, 281), (299, 313, 283, 282), (313, 327, 284, 283), (327, 341, 285, 284), (341, 355, 356, 285), (355, 370, 371, 356), (370, 43, 42, 371), (186, 281, 372, 187), (281, 282, 373, 372), (282, 283, 374, 373), (283, 284, 375, 374), (284, 285, 376, 375), (285, 356, 377, 376), (356, 371, 378, 377), (371, 42, 41, 378), (187, 372, 1, 0), (372, 373, 2, 1), (373, 374, 3, 2), (374, 375, 4, 3), (375, 376, 5, 4), (376, 377, 6, 5), (377, 378, 7, 6), (378, 41, 40, 7), (379, 380, 389, 388), (380, 381, 390, 389), (381, 382, 391, 390), (382, 383, 392, 391), (383, 384, 393, 392), (384, 385, 394, 393), (385, 386, 395, 394), (386, 387, 396, 395), (388, 389, 412, 397), (389, 390, 431, 412), (390, 391, 445, 431), (391, 392, 459, 445), (392, 393, 473, 459), (393, 394, 487, 473), (394, 395, 502, 487), (395, 396, 517, 502), (397, 412, 413, 398), (412, 431, 432, 413), (431, 445, 446, 432), (445, 459, 460, 446), (459, 473, 474, 460), (473, 487, 488, 474), (487, 502, 503, 488), (502, 517, 518, 503), (398, 413, 414, 399), (413, 432, 433, 414), (432, 446, 447, 433), (446, 460, 461, 447), (460, 474, 475, 461), (474, 488, 489, 475), (488, 503, 504, 489), (503, 518, 519, 504), (399, 414, 415, 400), (414, 433, 434, 415), (433, 447, 448, 434), (447, 461, 462, 448), (461, 475, 476, 462), (475, 489, 490, 476), (489, 504, 505, 490), (504, 519, 520, 505), (400, 415, 416, 401), (415, 434, 435, 416), (434, 448, 449, 435), (448, 462, 463, 449), (462, 476, 477, 463), (476, 490, 491, 477), (490, 505, 506, 491), (505, 520, 521, 506), (401, 416, 417, 402), (416, 435, 436, 417), (435, 449, 450, 436), (449, 463, 464, 450), (463, 477, 478, 464), (477, 491, 492, 478), (491, 506, 507, 492), (506, 521, 522, 507), (402, 417, 418, 403), (417, 436, 437, 418), (436, 450, 451, 437), (450, 464, 465, 451), (464, 478, 479, 465), (478, 492, 493, 479), (492, 507, 508, 493), (507, 522, 523, 508), (403, 418, 419, 404), (418, 437, 438, 419), (437, 451, 452, 438), (451, 465, 466, 452), (465, 479, 480, 466), (479, 493, 494, 480), (493, 508, 509, 494), (508, 523, 524, 509), (404, 419, 420, 405), (419, 438, 439, 420), (438, 452, 453, 439), (452, 466, 467, 453), (466, 480, 481, 467), (480, 494, 495, 481), (494, 509, 510, 495), (509, 524, 525, 510), (405, 420, 421, 406), (420, 439, 440, 421), (439, 453, 454, 440), (453, 467, 468, 454), (467, 481, 482, 468), (481, 495, 496, 482), (495, 510, 511, 496), (510, 525, 526, 511), (406, 421, 422, 407), (421, 440, 441, 422), (440, 454, 455, 441), (454, 468, 469, 455), (468, 482, 483, 469), (482, 496, 497, 483), (496, 511, 512, 497), (511, 526, 527, 512), (407, 422, 423, 408), (422, 441, 442, 423), (441, 455, 456, 442), (455, 469, 470, 456), (469, 483, 484, 470), (483, 497, 498, 484), (497, 512, 513, 498), (512, 527, 528, 513), (408, 423, 424, 409), (423, 442, 443, 424), (442, 456, 457, 443), (456, 470, 471, 457), (470, 484, 485, 471), (484, 498, 499, 485), (498, 513, 514, 499), (513, 528, 529, 514), (409, 424, 425, 410), (424, 443, 444, 425), (443, 457, 458, 444), (457, 471, 472, 458), (471, 485, 486, 472), (485, 499, 500, 486), (499, 514, 515, 500), (514, 529, 530, 515), (410, 425, 426, 411), (425, 444, 427, 426), (444, 458, 428, 427), (458, 472, 429, 428), (472, 486, 430, 429), (486, 500, 501, 430), (500, 515, 516, 501), (515, 530, 531, 516), (411, 426, 533, 532), (426, 427, 534, 533), (427, 428, 535, 534), (428, 429, 536, 535), (429, 430, 537, 536), (430, 501, 538, 537), (501, 516, 539, 538), (516, 531, 540, 539), (532, 533, 542, 541), (533, 534, 543, 542), (534, 535, 544, 543), (535, 536, 545, 544), (536, 537, 546, 545), (537, 538, 547, 546), (538, 539, 548, 547), (539, 540, 549, 548)])
me_roundcube_001.polygons.foreach_set('material_index', [1, 1, 1, 1, 1, 1, 1, 1, 1, 1, 1, 1, 1, 1, 1, 1, 1, 1, 1, 1, 1, 1, 1, 1, 1, 1, 1, 1, 1, 1, 1, 1, 1, 1, 1, 1, 1, 1, 1, 1, 1, 1, 0, 0, 0, 0, 1, 1, 1, 1, 1, 1, 0, 0, 0, 0, 1, 1, 1, 1, 1, 1, 1, 1, 1, 1, 1, 1, 1, 1, 1, 1, 1, 1, 1, 1, 1, 1, 1, 0, 0, 0, 0, 0, 0, 0, 0, 0, 1, 1, 1, 1, 1, 1, 1, 1, 1, 0, 0, 0, 0, 0, 0, 0, 0, 0, 1, 1, 1, 1, 1, 1, 1, 1, 1, 1, 1, 1, 1, 1, 1, 1, 1, 1, 1, 1, 1, 1, 1, 1, 1, 1, 1, 1, 1, 1, 1, 1, 1, 1, 1, 1, 1, 1, 1, 1, 1, 1, 1, 1, 1, 1, 1, 1, 1, 1, 1, 1, 1, 1, 1, 1, 1, 1, 0, 0, 0, 0, 1, 1, 1, 1, 0, 0, 0, 0, 1, 1, 1, 1, 1, 1, 0, 0, 0, 0, 1, 1, 1, 1, 1, 1, 1, 1, 1, 1, 1, 1, 1, 1, 1, 1, 1, 1, 1, 1, 1, 1, 1, 1, 1, 1, 0, 0, 0, 0, 0, 0, 0, 0, 0, 1, 1, 1, 1, 1, 1, 1, 1, 1, 0, 0, 0, 0, 0, 0, 0, 0, 0, 1, 1, 1, 1, 1, 1, 1, 1, 1, 1, 1, 1, 1, 1, 1, 1, 1, 1, 1, 1, 1, 1, 1, 1, 1, 1, 1, 1, 1, 1, 1, 1, 1, 1, 1, 1, 1, 0, 0, 0, 0, 0, 0, 0, 0, 0, 0, 0, 0, 0, 0, 0, 0, 0, 0, 0, 0, 0, 0, 0, 0, 0, 0, 0, 0, 0, 0, 0, 0, 1, 1, 1, 1, 1, 1, 1, 1, 1, 1, 1, 1, 1, 1, 1, 1, 1, 1, 1, 1, 1, 1, 1, 1, 1, 1, 1, 1, 1, 1, 1, 1, 1, 1, 1, 1, 1, 1, 1, 1, 1, 1, 1, 1, 1, 1, 1, 1, 0, 0, 0, 0, 0, 0, 0, 0, 0, 0, 0, 0, 0, 0, 0, 0, 0, 0, 0, 0, 0, 0, 0, 0, 0, 0, 0, 0, 0, 0, 0, 0, 1, 1, 1, 1, 1, 1, 1, 1, 1, 1, 1, 1, 1, 1, 1, 1, 1, 1, 1, 1, 1, 1, 1, 1, 1, 1, 1, 1, 1, 1, 1, 1, 1, 1, 1, 1, 1, 1, 1, 1, 1, 1, 0, 0, 0, 0, 1, 1, 1, 1, 0, 0, 0, 0, 1, 1, 1, 1, 0, 0, 0, 0, 1, 1, 1, 1, 0, 0, 0, 0, 1, 1, 1, 1, 0, 0, 0, 0, 1, 1, 1, 1, 0, 0, 0, 0, 1, 1, 1, 1, 0, 0, 0, 0, 1, 1, 1, 1, 0, 0, 0, 0, 1, 1, 1, 1, 0, 0, 0, 0, 1, 1, 1, 1, 1, 1, 1, 1, 1, 1, 1, 1, 1, 1, 1, 1, 1, 1, 1, 1, 1, 1, 1, 1, 1, 1, 1, 1, 0, 0, 0, 0, 1, 1, 1, 1, 0, 0, 0, 0, 1, 1, 1, 1, 0, 0, 0, 0, 1, 1])
me_roundcube_001.materials.append(mat_material_001)
me_roundcube_001.materials.append(mat_material_003)
me_roundcube_001.materials.append(mat_material_002)
me_roundcube_001.update()
me_roundcube_002 = bpy.data.meshes.new('Roundcube.002')
me_roundcube_002.from_pydata([(1.447, 0.309, 1.135), (1.425, 0.2479, 1.102), (1.418, 0.1864, 1.092), (1.418, 0.0932, 1.092), (1.418, -2.612e-07, 1.092), (1.418, -0.0932, 1.092), (1.418, -0.1864, 1.092), (1.425, -0.2479, 1.102), (1.425, 0.3306, 1.23), (1.382, 0.2585, 1.213), (1.37, 0.1864, 1.208), (1.37, 0.0932, 1.208), (1.37, -2.612e-07, 1.208), (1.37, -0.0932, 1.208), (1.37, -0.1864, 1.208), (1.382, -0.2585, 1.213), (1.418, 0.337, 1.324), (1.418, 0.337, 1.488), (1.37, 0.2617, 1.324), (1.37, 0.2617, 1.488), (1.356, 0.1864, 1.488), (1.356, 0.0932, 1.488), (1.356, -2.612e-07, 1.488), (1.356, -0.0932, 1.488), (1.356, 0.1864, 1.324), (1.356, 0.0932, 1.324), (1.356, -2.612e-07, 1.324), (1.356, -0.0932, 1.324), (1.356, -0.1864, 1.324), (1.356, -0.1864, 1.488), (1.37, -0.2617, 1.324), (1.37, -0.2617, 1.488), (1.425, 0.3306, 1.583), (1.382, 0.2585, 1.599), (1.37, 0.1864, 1.604), (1.37, 0.0932, 1.604), (1.37, -2.612e-07, 1.604), (1.37, -0.0932, 1.604), (1.37, -0.1864, 1.604), (1.382, -0.2585, 1.599), (1.447, -0.309, 1.135), (1.517, -0.328, 1.105), (1.591, -0.3304, 1.095), (1.697, -0.3227, 1.093), (1.804, -0.313, 1.086), (1.911, -0.302, 1.078), (2.013, -0.2903, 1.07), (2.109, -0.2786, 1.064), (2.199, -0.2675, 1.059), (2.281, -0.2577, 1.057), (2.355, -0.25, 1.056), (2.425, -0.2438, 1.06), (2.497, -0.2358, 1.071), (2.569, -0.2261, 1.086), (2.638, -0.2144, 1.102), (2.702, -0.2024, 1.116), (2.759, -0.1916, 1.128), (2.797, -0.1802, 1.141), (1.425, -0.3306, 1.23), (1.505, -0.371, 1.215), (1.591, -0.378, 1.209), (1.697, -0.3692, 1.203), (1.804, -0.3582, 1.194), (1.911, -0.3456, 1.182), (2.013, -0.3322, 1.17), (2.109, -0.3188, 1.159), (2.199, -0.3061, 1.151), (2.281, -0.2949, 1.146), (2.355, -0.286, 1.142), (2.427, -0.2775, 1.144), (2.502, -0.2663, 1.152), (2.575, -0.2533, 1.164), (2.645, -0.238, 1.176), (2.709, -0.2225, 1.188), (2.764, -0.2085, 1.198), (2.807, -0.1913, 1.207), (1.418, -0.337, 1.324), (1.418, -0.337, 1.488), (1.501, -0.3833, 1.325), (1.501, -0.3833, 1.488), (1.591, -0.3915, 1.483), (1.697, -0.3824, 1.471), (1.804, -0.371, 1.454), (1.911, -0.3579, 1.433), (2.013, -0.344, 1.411), (2.109, -0.3301, 1.391), (2.199, -0.317, 1.373), (2.281, -0.3055, 1.359), (2.355, -0.2962, 1.35), (2.428, -0.2868, 1.343), (2.504, -0.2745, 1.34), (2.578, -0.2603, 1.341), (2.648, -0.2438, 1.344), (2.711, -0.2271, 1.346), (1.591, -0.3915, 1.323), (1.697, -0.3824, 1.314), (1.804, -0.371, 1.301), (1.911, -0.3579, 1.286), (2.013, -0.344, 1.27), (2.109, -0.3301, 1.255), (2.199, -0.317, 1.243), (2.281, -0.3055, 1.234), (2.355, -0.2962, 1.228), (2.428, -0.2868, 1.226), (2.504, -0.2745, 1.23), (2.578, -0.2603, 1.237), (2.648, -0.2438, 1.245), (2.711, -0.2271, 1.253), (2.766, -0.2121, 1.26), (2.766, -0.2121, 1.347), (2.81, -0.1931, 1.265), (2.81, -0.1931, 1.347), (1.425, -0.3306, 1.583), (1.505, -0.371, 1.598), (1.591, -0.378, 1.597), (1.697, -0.3692, 1.582), (1.804, -0.3582, 1.561), (1.911, -0.3456, 1.537), (2.013, -0.3322, 1.511), (2.109, -0.3188, 1.486), (2.199, -0.3061, 1.465), (2.281, -0.2949, 1.448), (2.355, -0.286, 1.436), (2.427, -0.2776, 1.426), (2.502, -0.2663, 1.417), (2.575, -0.2533, 1.413), (2.645, -0.238, 1.41), (2.709, -0.2225, 1.409), (2.764, -0.2085, 1.407), (2.807, -0.1913, 1.402), (2.833, -0.1595, 1.167), (2.843, -0.13, 1.148), (2.846, -0.09877, 1.141), (2.846, -0.04938, 1.141), (2.846, -1.914e-07, 1.141), (2.846, 0.04938, 1.141), (2.846, 0.09877, 1.141), (2.843, 0.13, 1.148), (2.846, -0.16, 1.222), (2.867, -0.1237, 1.215), (2.873, -0.08945, 1.213), (2.873, -0.04473, 1.213), (2.873, -1.898e-07, 1.213), (2.873, 0.04473, 1.213), (2.873, 0.08945, 1.213), (2.867, 0.1237, 1.215), (2.85, -0.1593, 1.269), (2.85, -0.1593, 1.346), (2.873, -0.1207, 1.27), (2.873, -0.1207, 1.346), (2.879, -0.08598, 1.346), (2.879, -0.04299, 1.346), (2.879, -1.893e-07, 1.346), (2.879, 0.04299, 1.346), (2.879, -0.08598, 1.27), (2.879, -0.04299, 1.27), (2.879, -1.893e-07, 1.27), (2.879, 0.04299, 1.27), (2.879, 0.08598, 1.27), (2.879, 0.08598, 1.346), (2.873, 0.1207, 1.27), (2.873, 0.1207, 1.346), (2.846, -0.16, 1.392), (2.867, -0.1237, 1.399), (2.873, -0.08945, 1.402), (2.873, -0.04473, 1.402), (2.873, -1.898e-07, 1.402), (2.873, 0.04473, 1.402), (2.873, 0.08945, 1.402), (2.867, 0.1237, 1.399), (2.833, 0.1595, 1.167), (2.797, 0.1802, 1.141), (2.759, 0.1916, 1.128), (2.702, 0.2024, 1.116), (2.638, 0.2144, 1.102), (2.569, 0.2261, 1.086), (2.497, 0.2358, 1.071), (2.425, 0.2438, 1.06), (2.355, 0.25, 1.056), (2.281, 0.2577, 1.057), (2.199, 0.2675, 1.059), (2.109, 0.2786, 1.064), (2.013, 0.2903, 1.07), (1.911, 0.302, 1.078), (1.804, 0.313, 1.086), (1.697, 0.3227, 1.093), (1.591, 0.3304, 1.095), (1.517, 0.328, 1.105), (2.846, 0.16, 1.222), (2.807, 0.1913, 1.207), (2.764, 0.2085, 1.198), (2.709, 0.2225, 1.188), (2.645, 0.238, 1.176), (2.575, 0.2533, 1.164), (2.502, 0.2663, 1.152), (2.427, 0.2775, 1.144), (2.355, 0.286, 1.142), (2.281, 0.2949, 1.146), (2.199, 0.3061, 1.151), (2.109, 0.3188, 1.159), (2.013, 0.3322, 1.17), (1.911, 0.3456, 1.182), (1.804, 0.3582, 1.194), (1.697, 0.3692, 1.203), (1.591, 0.378, 1.209), (1.505, 0.371, 1.215), (2.85, 0.1593, 1.269), (2.85, 0.1593, 1.346), (2.81, 0.1931, 1.265), (2.81, 0.1931, 1.347), (2.766, 0.2121, 1.347), (2.711, 0.2271, 1.346), (2.648, 0.2438, 1.344), (2.578, 0.2603, 1.341), (2.504, 0.2745, 1.34), (2.428, 0.2868, 1.343), (2.355, 0.2962, 1.35), (2.281, 0.3055, 1.359), (2.199, 0.317, 1.373), (2.109, 0.3301, 1.391), (2.013, 0.344, 1.411), (1.911, 0.3579, 1.433), (1.804, 0.371, 1.454), (1.697, 0.3824, 1.471), (2.766, 0.2121, 1.26), (2.711, 0.2271, 1.253), (2.648, 0.2438, 1.245), (2.578, 0.2603, 1.237), (2.504, 0.2745, 1.23), (2.428, 0.2868, 1.226), (2.355, 0.2962, 1.228), (2.281, 0.3055, 1.234), (2.199, 0.317, 1.243), (2.109, 0.3301, 1.255), (2.013, 0.344, 1.27), (1.911, 0.3579, 1.286), (1.804, 0.371, 1.301), (1.697, 0.3824, 1.314), (1.591, 0.3915, 1.323), (1.591, 0.3915, 1.483), (1.501, 0.3833, 1.325), (1.501, 0.3833, 1.488), (2.846, 0.16, 1.392), (2.807, 0.1913, 1.402), (2.764, 0.2085, 1.407), (2.709, 0.2225, 1.409), (2.645, 0.238, 1.41), (2.575, 0.2533, 1.413), (2.502, 0.2663, 1.417), (2.427, 0.2776, 1.426), (2.355, 0.286, 1.436), (2.281, 0.2949, 1.448), (2.199, 0.3061, 1.465), (2.109, 0.3188, 1.486), (2.013, 0.3322, 1.511), (1.911, 0.3456, 1.537), (1.804, 0.3582, 1.561), (1.697, 0.3692, 1.582), (1.591, 0.378, 1.597), (1.505, 0.371, 1.598), (2.8, 0.147, 1.098), (2.8, 0.1081, 1.083), (2.8, 0.05407, 1.083), (2.8, -1.93e-07, 1.083), (2.8, -0.05407, 1.083), (2.8, -0.1081, 1.083), (2.8, -0.147, 1.098), (2.753, 0.1561, 1.076), (2.695, 0.1634, 1.064), (2.631, 0.1715, 1.048), (2.562, 0.1792, 1.032), (2.492, 0.1853, 1.016), (2.423, 0.1899, 1.004), (2.355, 0.1941, 1.001), (2.281, 0.2001, 0.9996), (2.199, 0.2077, 0.9997), (2.109, 0.2163, 1.002), (2.013, 0.2254, 1.006), (1.911, 0.2345, 1.011), (1.804, 0.2431, 1.017), (1.697, 0.2506, 1.021), (1.591, 0.2565, 1.022), (1.591, 0.1827, 1.001), (1.591, 0.09135, 1.001), (1.591, -2.599e-07, 1.001), (1.591, -0.09135, 1.001), (2.75, 0.1137, 1.058), (2.691, 0.1185, 1.046), (2.627, 0.1238, 1.031), (2.559, 0.1288, 1.015), (2.49, 0.1326, 0.9997), (2.423, 0.1354, 0.9885), (2.355, 0.1382, 0.9852), (2.281, 0.1425, 0.9834), (2.199, 0.1479, 0.9829), (2.109, 0.1541, 0.9843), (2.013, 0.1605, 0.9876), (1.911, 0.167, 0.9923), (1.804, 0.1731, 0.9972), (1.697, 0.1785, 1.001), (2.75, 0.05686, 1.058), (2.691, 0.05939, 1.045), (2.627, 0.06211, 1.03), (2.558, 0.06462, 1.013), (2.49, 0.06645, 0.9986), (2.423, 0.06769, 0.9883), (2.355, 0.06912, 0.9852), (2.281, 0.07127, 0.9834), (2.199, 0.07397, 0.9829), (2.109, 0.07703, 0.9842), (2.013, 0.08027, 0.9875), (1.911, 0.08351, 0.9922), (1.804, 0.08655, 0.997), (1.697, 0.08923, 1.001), (2.75, -1.94e-07, 1.058), (2.691, -1.949e-07, 1.045), (2.627, -1.958e-07, 1.03), (2.558, -1.966e-07, 1.013), (2.49, -1.973e-07, 0.9984), (2.423, -2.091e-07, 0.9881), (2.355, -2.093e-07, 0.9852), (2.281, -2.103e-07, 0.9834), (2.199, -2.165e-07, 0.9828), (2.109, -2.238e-07, 0.9842), (2.013, -2.25e-07, 0.9875), (1.911, -2.261e-07, 0.9921), (1.804, -2.272e-07, 0.997), (1.697, -2.281e-07, 1.0), (2.75, -0.05686, 1.058), (2.691, -0.05939, 1.045), (2.627, -0.06211, 1.03), (2.558, -0.06462, 1.013), (2.49, -0.06646, 0.9986), (2.423, -0.06769, 0.9883), (2.355, -0.06912, 0.9852), (2.281, -0.07127, 0.9834), (2.199, -0.07397, 0.9829), (2.109, -0.07704, 0.9842), (2.013, -0.08027, 0.9875), (1.911, -0.08351, 0.9922), (1.804, -0.08656, 0.997), (1.697, -0.08923, 1.001), (2.75, -0.1137, 1.058), (2.691, -0.1185, 1.046), (2.627, -0.1238, 1.031), (2.559, -0.1288, 1.015), (2.49, -0.1326, 0.9997), (2.423, -0.1354, 0.9885), (2.355, -0.1382, 0.9852), (2.281, -0.1425, 0.9834), (2.199, -0.1479, 0.9829), (2.109, -0.1541, 0.9843), (2.013, -0.1605, 0.9876), (1.911, -0.167, 0.9923), (1.804, -0.1731, 0.9972), (1.697, -0.1785, 1.001), (1.591, -0.1827, 1.001), (2.753, -0.1561, 1.076), (2.695, -0.1634, 1.064), (2.631, -0.1715, 1.048), (2.562, -0.1792, 1.032), (2.492, -0.1853, 1.016), (2.423, -0.1899, 1.004), (2.355, -0.1941, 1.001), (2.281, -0.2001, 0.9996), (2.199, -0.2077, 0.9997), (2.109, -0.2163, 1.002), (2.013, -0.2254, 1.006), (1.911, -0.2345, 1.011), (1.804, -0.2431, 1.017), (1.697, -0.2506, 1.021), (1.591, -0.2565, 1.022), (1.505, 0.2568, 1.039), (1.501, 0.1853, 1.02), (1.501, 0.09264, 1.02), (1.501, -2.608e-07, 1.02), (1.501, -0.09264, 1.02), (1.501, -0.1853, 1.02), (1.505, -0.2568, 1.039), (1.447, 0.309, 1.677), (1.425, 0.2479, 1.71), (1.418, 0.1864, 1.72), (1.418, 0.0932, 1.72), (1.418, -2.612e-07, 1.72), (1.418, -0.0932, 1.72), (1.418, -0.1864, 1.72), (1.425, -0.2479, 1.71), (1.447, -0.309, 1.677), (1.517, 0.328, 1.708), (1.505, 0.2568, 1.774), (1.501, 0.1853, 1.793), (1.501, 0.09264, 1.793), (1.501, -2.608e-07, 1.793), (1.501, -0.09264, 1.793), (1.501, -0.1853, 1.793), (1.505, -0.2568, 1.774), (1.517, -0.328, 1.708), (1.591, 0.3304, 1.711), (1.697, 0.3227, 1.693), (1.804, 0.313, 1.669), (1.911, 0.302, 1.641), (2.013, 0.2903, 1.611), (2.109, 0.2786, 1.582), (2.199, 0.2675, 1.557), (2.281, 0.2577, 1.537), (2.355, 0.25, 1.522), (2.425, 0.2438, 1.512), (2.497, 0.2358, 1.499), (2.569, 0.2261, 1.489), (2.638, 0.2144, 1.481), (2.702, 0.2024, 1.476), (2.759, 0.1916, 1.471), (1.591, 0.2565, 1.784), (1.697, 0.2506, 1.765), (1.804, 0.2431, 1.739), (1.911, 0.2345, 1.708), (2.013, 0.2254, 1.675), (2.109, 0.2163, 1.644), (2.199, 0.2077, 1.617), (2.281, 0.2001, 1.594), (2.355, 0.1941, 1.577), (2.423, 0.19, 1.567), (2.492, 0.1853, 1.555), (2.562, 0.1792, 1.543), (2.631, 0.1715, 1.532), (2.695, 0.1634, 1.524), (2.753, 0.1561, 1.518), (2.75, 0.1137, 1.534), (2.75, 0.05686, 1.533), (2.75, -1.94e-07, 1.534), (2.75, -0.05686, 1.533), (1.591, 0.1827, 1.805), (1.697, 0.1785, 1.785), (1.804, 0.1731, 1.758), (1.911, 0.167, 1.727), (2.013, 0.1605, 1.694), (2.109, 0.1541, 1.662), (2.199, 0.1479, 1.633), (2.281, 0.1425, 1.61), (2.355, 0.1382, 1.593), (2.423, 0.1354, 1.582), (2.49, 0.1326, 1.572), (2.559, 0.1288, 1.56), (2.627, 0.1238, 1.549), (2.691, 0.1185, 1.54), (1.591, 0.09135, 1.805), (1.697, 0.08923, 1.785), (1.804, 0.08655, 1.758), (1.911, 0.08351, 1.727), (2.013, 0.08027, 1.693), (2.109, 0.07703, 1.662), (2.199, 0.07397, 1.633), (2.281, 0.07127, 1.61), (2.355, 0.06912, 1.593), (2.423, 0.06769, 1.582), (2.49, 0.06645, 1.573), (2.558, 0.06462, 1.561), (2.627, 0.06211, 1.549), (2.691, 0.05939, 1.54), (1.591, -2.599e-07, 1.805), (1.697, -2.281e-07, 1.785), (1.804, -2.272e-07, 1.758), (1.911, -2.261e-07, 1.727), (2.013, -2.25e-07, 1.693), (2.109, -2.238e-07, 1.662), (2.199, -2.165e-07, 1.633), (2.281, -2.103e-07, 1.61), (2.355, -2.093e-07, 1.593), (2.423, -2.091e-07, 1.582), (2.49, -1.973e-07, 1.573), (2.558, -1.966e-07, 1.561), (2.627, -1.958e-07, 1.549), (2.691, -1.949e-07, 1.54), (1.591, -0.09135, 1.805), (1.697, -0.08923, 1.785), (1.804, -0.08656, 1.758), (1.911, -0.08351, 1.727), (2.013, -0.08027, 1.693), (2.109, -0.07704, 1.662), (2.199, -0.07397, 1.633), (2.281, -0.07127, 1.61), (2.355, -0.06912, 1.593), (2.423, -0.06769, 1.582), (2.49, -0.06646, 1.573), (2.558, -0.06462, 1.561), (2.627, -0.06211, 1.549), (2.691, -0.05939, 1.54), (1.591, -0.1827, 1.805), (1.697, -0.1785, 1.785), (1.804, -0.1731, 1.758), (1.911, -0.167, 1.727), (2.013, -0.1605, 1.694), (2.109, -0.1541, 1.662), (2.199, -0.1479, 1.633), (2.281, -0.1425, 1.61), (2.355, -0.1382, 1.593), (2.423, -0.1354, 1.582), (2.49, -0.1326, 1.572), (2.559, -0.1288, 1.56), (2.627, -0.1238, 1.549), (2.691, -0.1185, 1.54), (2.75, -0.1137, 1.534), (1.591, -0.2565, 1.784), (1.697, -0.2506, 1.765), (1.804, -0.2431, 1.739), (1.911, -0.2345, 1.708), (2.013, -0.2254, 1.675), (2.109, -0.2163, 1.644), (2.199, -0.2077, 1.617), (2.281, -0.2001, 1.594), (2.355, -0.1941, 1.577), (2.423, -0.19, 1.567), (2.492, -0.1853, 1.555), (2.562, -0.1792, 1.543), (2.631, -0.1715, 1.532), (2.695, -0.1634, 1.524), (2.753, -0.1561, 1.518), (1.591, -0.3304, 1.711), (1.697, -0.3227, 1.693), (1.804, -0.313, 1.669), (1.911, -0.302, 1.641), (2.013, -0.2903, 1.611), (2.109, -0.2786, 1.582), (2.199, -0.2675, 1.557), (2.281, -0.2577, 1.537), (2.355, -0.25, 1.522), (2.425, -0.2438, 1.512), (2.497, -0.2358, 1.499), (2.569, -0.2261, 1.489), (2.638, -0.2144, 1.481), (2.702, -0.2024, 1.476), (2.759, -0.1916, 1.471), (2.797, 0.1802, 1.463), (2.8, 0.147, 1.502), (2.8, 0.1081, 1.515), (2.8, 0.05407, 1.515), (2.8, -1.93e-07, 1.515), (2.8, -0.05407, 1.515), (2.8, -0.1081, 1.515), (2.8, -0.147, 1.502), (2.797, -0.1802, 1.463), (2.833, 0.1595, 1.442), (2.843, 0.13, 1.46), (2.846, 0.09877, 1.466), (2.846, 0.04938, 1.466), (2.846, -1.914e-07, 1.466), (2.846, -0.04938, 1.466), (2.846, -0.09877, 1.466), (2.843, -0.13, 1.46), (2.833, -0.1595, 1.442)], [], [(0, 1, 9, 8), (1, 2, 10, 9), (2, 3, 11, 10), (3, 4, 12, 11), (4, 5, 13, 12), (5, 6, 14, 13), (6, 7, 15, 14), (7, 40, 58, 15), (8, 9, 18, 16), (9, 10, 24, 18), (10, 11, 25, 24), (11, 12, 26, 25), (12, 13, 27, 26), (13, 14, 28, 27), (14, 15, 30, 28), (15, 58, 76, 30), (16, 18, 19, 17), (18, 24, 20, 19), (24, 25, 21, 20), (25, 26, 22, 21), (26, 27, 23, 22), (27, 28, 29, 23), (28, 30, 31, 29), (30, 76, 77, 31), (17, 19, 33, 32), (19, 20, 34, 33), (20, 21, 35, 34), (21, 22, 36, 35), (22, 23, 37, 36), (23, 29, 38, 37), (29, 31, 39, 38), (31, 77, 112, 39), (32, 33, 380, 379), (33, 34, 381, 380), (34, 35, 382, 381), (35, 36, 383, 382), (36, 37, 384, 383), (37, 38, 385, 384), (38, 39, 386, 385), (39, 112, 387, 386), (40, 41, 59, 58), (41, 42, 60, 59), (42, 43, 61, 60), (43, 44, 62, 61), (44, 45, 63, 62), (45, 46, 64, 63), (46, 47, 65, 64), (47, 48, 66, 65), (48, 49, 67, 66), (49, 50, 68, 67), (50, 51, 69, 68), (51, 52, 70, 69), (52, 53, 71, 70), (53, 54, 72, 71), (54, 55, 73, 72), (55, 56, 74, 73), (56, 57, 75, 74), (57, 130, 138, 75), (58, 59, 78, 76), (59, 60, 94, 78), (60, 61, 95, 94), (61, 62, 96, 95), (62, 63, 97, 96), (63, 64, 98, 97), (64, 65, 99, 98), (65, 66, 100, 99), (66, 67, 101, 100), (67, 68, 102, 101), (68, 69, 103, 102), (69, 70, 104, 103), (70, 71, 105, 104), (71, 72, 106, 105), (72, 73, 107, 106), (73, 74, 108, 107), (74, 75, 110, 108), (75, 138, 146, 110), (76, 78, 79, 77), (78, 94, 80, 79), (94, 95, 81, 80), (95, 96, 82, 81), (96, 97, 83, 82), (97, 98, 84, 83), (98, 99, 85, 84), (99, 100, 86, 85), (100, 101, 87, 86), (101, 102, 88, 87), (102, 103, 89, 88), (103, 104, 90, 89), (104, 105, 91, 90), (105, 106, 92, 91), (106, 107, 93, 92), (107, 108, 109, 93), (108, 110, 111, 109), (110, 146, 147, 111), (77, 79, 113, 112), (79, 80, 114, 113), (80, 81, 115, 114), (81, 82, 116, 115), (82, 83, 117, 116), (83, 84, 118, 117), (84, 85, 119, 118), (85, 86, 120, 119), (86, 87, 121, 120), (87, 88, 122, 121), (88, 89, 123, 122), (89, 90, 124, 123), (90, 91, 125, 124), (91, 92, 126, 125), (92, 93, 127, 126), (93, 109, 128, 127), (109, 111, 129, 128), (111, 147, 162, 129), (112, 113, 396, 387), (113, 114, 517, 396), (114, 115, 518, 517), (115, 116, 519, 518), (116, 117, 520, 519), (117, 118, 521, 520), (118, 119, 522, 521), (119, 120, 523, 522), (120, 121, 524, 523), (121, 122, 525, 524), (122, 123, 526, 525), (123, 124, 527, 526), (124, 125, 528, 527), (125, 126, 529, 528), (126, 127, 530, 529), (127, 128, 531, 530), (128, 129, 540, 531), (129, 162, 549, 540), (130, 131, 139, 138), (131, 132, 140, 139), (132, 133, 141, 140), (133, 134, 142, 141), (134, 135, 143, 142), (135, 136, 144, 143), (136, 137, 145, 144), (137, 170, 188, 145), (138, 139, 148, 146), (139, 140, 154, 148), (140, 141, 155, 154), (141, 142, 156, 155), (142, 143, 157, 156), (143, 144, 158, 157), (144, 145, 160, 158), (145, 188, 206, 160), (146, 148, 149, 147), (148, 154, 150, 149), (154, 155, 151, 150), (155, 156, 152, 151), (156, 157, 153, 152), (157, 158, 159, 153), (158, 160, 161, 159), (160, 206, 207, 161), (147, 149, 163, 162), (149, 150, 164, 163), (150, 151, 165, 164), (151, 152, 166, 165), (152, 153, 167, 166), (153, 159, 168, 167), (159, 161, 169, 168), (161, 207, 242, 169), (162, 163, 548, 549), (163, 164, 547, 548), (164, 165, 546, 547), (165, 166, 545, 546), (166, 167, 544, 545), (167, 168, 543, 544), (168, 169, 542, 543), (169, 242, 541, 542), (170, 171, 189, 188), (171, 172, 190, 189), (172, 173, 191, 190), (173, 174, 192, 191), (174, 175, 193, 192), (175, 176, 194, 193), (176, 177, 195, 194), (177, 178, 196, 195), (178, 179, 197, 196), (179, 180, 198, 197), (180, 181, 199, 198), (181, 182, 200, 199), (182, 183, 201, 200), (183, 184, 202, 201), (184, 185, 203, 202), (185, 186, 204, 203), (186, 187, 205, 204), (187, 0, 8, 205), (188, 189, 208, 206), (189, 190, 224, 208), (190, 191, 225, 224), (191, 192, 226, 225), (192, 193, 227, 226), (193, 194, 228, 227), (194, 195, 229, 228), (195, 196, 230, 229), (196, 197, 231, 230), (197, 198, 232, 231), (198, 199, 233, 232), (199, 200, 234, 233), (200, 201, 235, 234), (201, 202, 236, 235), (202, 203, 237, 236), (203, 204, 238, 237), (204, 205, 240, 238), (205, 8, 16, 240), (206, 208, 209, 207), (208, 224, 210, 209), (224, 225, 211, 210), (225, 226, 212, 211), (226, 227, 213, 212), (227, 228, 214, 213), (228, 229, 215, 214), (229, 230, 216, 215), (230, 231, 217, 216), (231, 232, 218, 217), (232, 233, 219, 218), (233, 234, 220, 219), (234, 235, 221, 220), (235, 236, 222, 221), (236, 237, 223, 222), (237, 238, 239, 223), (238, 240, 241, 239), (240, 16, 17, 241), (207, 209, 243, 242), (209, 210, 244, 243), (210, 211, 245, 244), (211, 212, 246, 245), (212, 213, 247, 246), (213, 214, 248, 247), (214, 215, 249, 248), (215, 216, 250, 249), (216, 217, 251, 250), (217, 218, 252, 251), (218, 219, 253, 252), (219, 220, 254, 253), (220, 221, 255, 254), (221, 222, 256, 255), (222, 223, 257, 256), (223, 239, 258, 257), (239, 241, 259, 258), (241, 17, 32, 259), (242, 243, 532, 541), (243, 244, 411, 532), (244, 245, 410, 411), (245, 246, 409, 410), (246, 247, 408, 409), (247, 248, 407, 408), (248, 249, 406, 407), (249, 250, 405, 406), (250, 251, 404, 405), (251, 252, 403, 404), (252, 253, 402, 403), (253, 254, 401, 402), (254, 255, 400, 401), (255, 256, 399, 400), (256, 257, 398, 399), (257, 258, 397, 398), (258, 259, 388, 397), (259, 32, 379, 388), (170, 137, 260, 171), (137, 136, 261, 260), (136, 135, 262, 261), (135, 134, 263, 262), (134, 133, 264, 263), (133, 132, 265, 264), (132, 131, 266, 265), (131, 130, 57, 266), (171, 260, 267, 172), (260, 261, 286, 267), (261, 262, 300, 286), (262, 263, 314, 300), (263, 264, 328, 314), (264, 265, 342, 328), (265, 266, 357, 342), (266, 57, 56, 357), (172, 267, 268, 173), (267, 286, 287, 268), (286, 300, 301, 287), (300, 314, 315, 301), (314, 328, 329, 315), (328, 342, 343, 329), (342, 357, 358, 343), (357, 56, 55, 358), (173, 268, 269, 174), (268, 287, 288, 269), (287, 301, 302, 288), (301, 315, 316, 302), (315, 329, 330, 316), (329, 343, 344, 330), (343, 358, 359, 344), (358, 55, 54, 359), (174, 269, 270, 175), (269, 288, 289, 270), (288, 302, 303, 289), (302, 316, 317, 303), (316, 330, 331, 317), (330, 344, 345, 331), (344, 359, 360, 345), (359, 54, 53, 360), (175, 270, 271, 176), (270, 289, 290, 271), (289, 303, 304, 290), (303, 317, 318, 304), (317, 331, 332, 318), (331, 345, 346, 332), (345, 360, 361, 346), (360, 53, 52, 361), (176, 271, 272, 177), (271, 290, 291, 272), (290, 304, 305, 291), (304, 318, 319, 305), (318, 332, 333, 319), (332, 346, 347, 333), (346, 361, 362, 347), (361, 52, 51, 362), (177, 272, 273, 178), (272, 291, 292, 273), (291, 305, 306, 292), (305, 319, 320, 306), (319, 333, 334, 320), (333, 347, 348, 334), (347, 362, 363, 348), (362, 51, 50, 363), (178, 273, 274, 179), (273, 292, 293, 274), (292, 306, 307, 293), (306, 320, 321, 307), (320, 334, 335, 321), (334, 348, 349, 335), (348, 363, 364, 349), (363, 50, 49, 364), (179, 274, 275, 180), (274, 293, 294, 275), (293, 307, 308, 294), (307, 321, 322, 308), (321, 335, 336, 322), (335, 349, 350, 336), (349, 364, 365, 350), (364, 49, 48, 365), (180, 275, 276, 181), (275, 294, 295, 276), (294, 308, 309, 295), (308, 322, 323, 309), (322, 336, 337, 323), (336, 350, 351, 337), (350, 365, 366, 351), (365, 48, 47, 366), (181, 276, 277, 182), (276, 295, 296, 277), (295, 309, 310, 296), (309, 323, 324, 310), (323, 337, 338, 324), (337, 351, 352, 338), (351, 366, 367, 352), (366, 47, 46, 367), (182, 277, 278, 183), (277, 296, 297, 278), (296, 310, 311, 297), (310, 324, 325, 311), (324, 338, 339, 325), (338, 352, 353, 339), (352, 367, 368, 353), (367, 46, 45, 368), (183, 278, 279, 184), (278, 297, 298, 279), (297, 311, 312, 298), (311, 325, 326, 312), (325, 339, 340, 326), (339, 353, 354, 340), (353, 368, 369, 354), (368, 45, 44, 369), (184, 279, 280, 185), (279, 298, 299, 280), (298, 312, 313, 299), (312, 326, 327, 313), (326, 340, 341, 327), (340, 354, 355, 341), (354, 369, 370, 355), (369, 44, 43, 370), (185, 280, 281, 186), (280, 299, 282, 281), (299, 313, 283, 282), (313, 327, 284, 283), (327, 341, 285, 284), (341, 355, 356, 285), (355, 370, 371, 356), (370, 43, 42, 371), (186, 281, 372, 187), (281, 282, 373, 372), (282, 283, 374, 373), (283, 284, 375, 374), (284, 285, 376, 375), (285, 356, 377, 376), (356, 371, 378, 377), (371, 42, 41, 378), (187, 372, 1, 0), (372, 373, 2, 1), (373, 374, 3, 2), (374, 375, 4, 3), (375, 376, 5, 4), (376, 377, 6, 5), (377, 378, 7, 6), (378, 41, 40, 7), (379, 380, 389, 388), (380, 381, 390, 389), (381, 382, 391, 390), (382, 383, 392, 391), (383, 384, 393, 392), (384, 385, 394, 393), (385, 386, 395, 394), (386, 387, 396, 395), (388, 389, 412, 397), (389, 390, 431, 412), (390, 391, 445, 431), (391, 392, 459, 445), (392, 393, 473, 459), (393, 394, 487, 473), (394, 395, 502, 487), (395, 396, 517, 502), (397, 412, 413, 398), (412, 431, 432, 413), (431, 445, 446, 432), (445, 459, 460, 446), (459, 473, 474, 460), (473, 487, 488, 474), (487, 502, 503, 488), (502, 517, 518, 503), (398, 413, 414, 399), (413, 432, 433, 414), (432, 446, 447, 433), (446, 460, 461, 447), (460, 474, 475, 461), (474, 488, 489, 475), (488, 503, 504, 489), (503, 518, 519, 504), (399, 414, 415, 400), (414, 433, 434, 415), (433, 447, 448, 434), (447, 461, 462, 448), (461, 475, 476, 462), (475, 489, 490, 476), (489, 504, 505, 490), (504, 519, 520, 505), (400, 415, 416, 401), (415, 434, 435, 416), (434, 448, 449, 435), (448, 462, 463, 449), (462, 476, 477, 463), (476, 490, 491, 477), (490, 505, 506, 491), (505, 520, 521, 506), (401, 416, 417, 402), (416, 435, 436, 417), (435, 449, 450, 436), (449, 463, 464, 450), (463, 477, 478, 464), (477, 491, 492, 478), (491, 506, 507, 492), (506, 521, 522, 507), (402, 417, 418, 403), (417, 436, 437, 418), (436, 450, 451, 437), (450, 464, 465, 451), (464, 478, 479, 465), (478, 492, 493, 479), (492, 507, 508, 493), (507, 522, 523, 508), (403, 418, 419, 404), (418, 437, 438, 419), (437, 451, 452, 438), (451, 465, 466, 452), (465, 479, 480, 466), (479, 493, 494, 480), (493, 508, 509, 494), (508, 523, 524, 509), (404, 419, 420, 405), (419, 438, 439, 420), (438, 452, 453, 439), (452, 466, 467, 453), (466, 480, 481, 467), (480, 494, 495, 481), (494, 509, 510, 495), (509, 524, 525, 510), (405, 420, 421, 406), (420, 439, 440, 421), (439, 453, 454, 440), (453, 467, 468, 454), (467, 481, 482, 468), (481, 495, 496, 482), (495, 510, 511, 496), (510, 525, 526, 511), (406, 421, 422, 407), (421, 440, 441, 422), (440, 454, 455, 441), (454, 468, 469, 455), (468, 482, 483, 469), (482, 496, 497, 483), (496, 511, 512, 497), (511, 526, 527, 512), (407, 422, 423, 408), (422, 441, 442, 423), (441, 455, 456, 442), (455, 469, 470, 456), (469, 483, 484, 470), (483, 497, 498, 484), (497, 512, 513, 498), (512, 527, 528, 513), (408, 423, 424, 409), (423, 442, 443, 424), (442, 456, 457, 443), (456, 470, 471, 457), (470, 484, 485, 471), (484, 498, 499, 485), (498, 513, 514, 499), (513, 528, 529, 514), (409, 424, 425, 410), (424, 443, 444, 425), (443, 457, 458, 444), (457, 471, 472, 458), (471, 485, 486, 472), (485, 499, 500, 486), (499, 514, 515, 500), (514, 529, 530, 515), (410, 425, 426, 411), (425, 444, 427, 426), (444, 458, 428, 427), (458, 472, 429, 428), (472, 486, 430, 429), (486, 500, 501, 430), (500, 515, 516, 501), (515, 530, 531, 516), (411, 426, 533, 532), (426, 427, 534, 533), (427, 428, 535, 534), (428, 429, 536, 535), (429, 430, 537, 536), (430, 501, 538, 537), (501, 516, 539, 538), (516, 531, 540, 539), (532, 533, 542, 541), (533, 534, 543, 542), (534, 535, 544, 543), (535, 536, 545, 544), (536, 537, 546, 545), (537, 538, 547, 546), (538, 539, 548, 547), (539, 540, 549, 548)])
me_roundcube_002.polygons.foreach_set('material_index', [0, 0, 0, 0, 0, 0, 0, 0, 0, 0, 0, 0, 0, 0, 0, 0, 0, 0, 0, 0, 0, 0, 0, 0, 0, 0, 0, 0, 0, 0, 0, 0, 0, 0, 0, 0, 0, 0, 0, 0, 0, 0, 0, 0, 0, 0, 0, 0, 0, 0, 0, 0, 1, 1, 1, 1, 1, 1, 0, 0, 0, 0, 0, 0, 0, 0, 0, 0, 0, 0, 1, 1, 1, 1, 1, 1, 0, 0, 0, 0, 0, 0, 0, 0, 0, 0, 0, 0, 1, 1, 1, 1, 1, 1, 0, 0, 0, 0, 0, 0, 0, 0, 0, 0, 0, 0, 1, 1, 1, 1, 1, 1, 0, 0, 0, 0, 0, 0, 0, 0, 0, 0, 0, 0, 1, 1, 1, 1, 1, 1, 1, 1, 1, 1, 1, 1, 1, 1, 1, 1, 1, 1, 1, 1, 1, 1, 1, 1, 1, 1, 1, 1, 1, 1, 1, 1, 1, 1, 1, 1, 1, 1, 1, 1, 1, 1, 1, 1, 1, 1, 1, 1, 1, 1, 1, 1, 0, 0, 0, 0, 0, 0, 0, 0, 0, 0, 0, 0, 1, 1, 1, 1, 1, 1, 0, 0, 0, 0, 0, 0, 0, 0, 0, 0, 0, 0, 1, 1, 1, 1, 1, 1, 0, 0, 0, 0, 0, 0, 0, 0, 0, 0, 0, 0, 1, 1, 1, 1, 1, 1, 0, 0, 0, 0, 0, 0, 0, 0, 0, 0, 0, 0, 1, 1, 1, 1, 1, 1, 0, 0, 0, 0, 0, 0, 0, 0, 0, 0, 0, 0, 1, 1, 1, 1, 1, 1, 1, 1, 1, 1, 1, 1, 1, 1, 1, 1, 1, 1, 1, 1, 1, 1, 1, 1, 1, 1, 1, 1, 1, 1, 1, 1, 1, 1, 1, 1, 1, 1, 1, 1, 1, 1, 1, 1, 1, 1, 1, 1, 0, 0, 0, 0, 0, 0, 0, 0, 0, 0, 0, 0, 0, 0, 0, 0, 0, 0, 0, 0, 0, 0, 0, 0, 0, 0, 0, 0, 0, 0, 0, 0, 0, 0, 0, 0, 0, 0, 0, 0, 0, 0, 0, 0, 0, 0, 0, 0, 0, 0, 0, 0, 0, 0, 0, 0, 0, 0, 0, 0, 0, 0, 0, 0, 0, 0, 0, 0, 0, 0, 0, 0, 0, 0, 0, 0, 0, 0, 0, 0, 0, 0, 0, 0, 0, 0, 0, 0, 0, 0, 0, 0, 0, 0, 0, 0, 0, 0, 0, 0, 0, 0, 0, 0, 0, 0, 0, 0, 0, 0, 0, 0, 0, 0, 0, 0, 0, 0, 0, 0, 0, 0, 0, 0, 0, 0, 0, 0, 0, 0, 0, 0, 0, 0, 0, 0, 0, 0, 0, 0, 0, 0, 0, 0, 0, 0, 0, 0, 0, 0, 0, 0, 0, 0, 0, 0, 0, 0, 0, 0, 0, 0, 0, 0, 0, 0, 0, 0, 0, 0, 0, 0, 0, 0, 0, 0, 0, 0, 0, 0, 0, 0, 0, 0, 0, 0, 0, 0, 0, 0, 0, 0, 1, 1, 1, 1, 1, 1, 1, 1, 1, 1, 1, 1, 1, 1, 1, 1, 1, 1, 1, 1, 1, 1, 1, 1, 1, 1, 1, 1, 1, 1, 1, 1, 1, 1, 1, 1, 1, 1, 1, 1, 1, 1, 1, 1, 1, 1, 1, 1])
me_roundcube_002.materials.append(mat_material_001)
me_roundcube_002.materials.append(mat_material_002)
me_roundcube_002.update()
me_cylinder = bpy.data.meshes.new('Cylinder')
me_cylinder.from_pydata([(4.853, 1.0, 2.262), (6.992, 1.0, 5.275), (5.165, 0.9239, 2.04), (7.304, 0.9239, 5.054), (5.429, 0.7071, 1.853), (7.568, 0.7071, 4.866), (5.606, 0.3827, 1.727), (7.745, 0.3827, 4.74), (5.668, -4.744e-07, 1.683), (7.807, -3.828e-07, 4.696), (5.606, -0.3827, 1.727), (7.745, -0.3827, 4.74), (5.429, -0.7071, 1.853), (7.568, -0.7071, 4.866), (5.165, -0.9239, 2.04), (7.304, -0.9239, 5.054), (4.853, -1.0, 2.262), (6.992, -1.0, 5.275), (4.541, -0.9239, 2.484), (6.68, -0.9239, 5.497), (4.276, -0.7071, 2.671), (6.415, -0.7071, 5.684), (4.099, -0.3827, 2.797), (6.238, -0.3827, 5.81), (4.037, -6.299e-07, 2.841), (6.176, -5.383e-07, 5.854), (4.099, 0.3827, 2.797), (6.238, 0.3827, 5.81), (4.276, 0.7071, 2.671), (6.415, 0.7071, 5.684), (4.541, 0.9239, 2.484), (6.68, 0.9239, 5.497)], [], [(0, 1, 3, 2), (2, 3, 5, 4), (4, 5, 7, 6), (6, 7, 9, 8), (8, 9, 11, 10), (10, 11, 13, 12), (12, 13, 15, 14), (14, 15, 17, 16), (16, 17, 19, 18), (18, 19, 21, 20), (20, 21, 23, 22), (22, 23, 25, 24), (24, 25, 27, 26), (26, 27, 29, 28), (3, 1, 31, 29, 27, 25, 23, 21, 19, 17, 15, 13, 11, 9, 7, 5), (28, 29, 31, 30), (30, 31, 1, 0), (0, 2, 4, 6, 8, 10, 12, 14, 16, 18, 20, 22, 24, 26, 28, 30)])
_uv = me_cylinder.uv_layers.new(name='UVMap')
_uv.uv.foreach_set('vector', [1.0, 0.5, 1.0, 1.0, 0.9375, 1.0, 0.9375, 0.5, 0.9375, 0.5, 0.9375, 1.0, 0.875, 1.0, 0.875, 0.5, 0.875, 0.5, 0.875, 1.0, 0.8125, 1.0, 0.8125, 0.5, 0.8125, 0.5, 0.8125, 1.0, 0.75, 1.0, 0.75, 0.5, 0.75, 0.5, 0.75, 1.0, 0.6875, 1.0, 0.6875, 0.5, 0.6875, 0.5, 0.6875, 1.0, 0.625, 1.0, 0.625, 0.5, 0.625, 0.5, 0.625, 1.0, 0.5625, 1.0, 0.5625, 0.5, 0.5625, 0.5, 0.5625, 1.0, 0.5, 1.0, 0.5, 0.5, 0.5, 0.5, 0.5, 1.0, 0.4375, 1.0, 0.4375, 0.5, 0.4375, 0.5, 0.4375, 1.0, 0.375, 1.0, 0.375, 0.5, 0.375, 0.5, 0.375, 1.0, 0.3125, 1.0, 0.3125, 0.5, 0.3125, 0.5, 0.3125, 1.0, 0.25, 1.0, 0.25, 0.5, 0.25, 0.5, 0.25, 1.0, 0.1875, 1.0, 0.1875, 0.5, 0.1875, 0.5, 0.1875, 1.0, 0.125, 1.0, 0.125, 0.5, 0.3418, 0.4717, 0.25, 0.49, 0.1582, 0.4717, 0.08029, 0.4197, 0.02827, 0.3418, 0.01, 0.25, 0.02827, 0.1582, 0.08029, 0.08029, 0.1582, 0.02827, 0.25, 0.01, 0.3418, 0.02827, 0.4197, 0.08029, 0.4717, 0.1582, 0.49, 0.25, 0.4717, 0.3418, 0.4197, 0.4197, 0.125, 0.5, 0.125, 1.0, 0.0625, 1.0, 0.0625, 0.5, 0.0625, 0.5, 0.0625, 1.0, 0.0, 1.0, 0.0, 0.5, 0.75, 0.49, 0.8418, 0.4717, 0.9197, 0.4197, 0.9717, 0.3418, 0.99, 0.25, 0.9717, 0.1582, 0.9197, 0.08029, 0.8418, 0.02827, 0.75, 0.01, 0.6582, 0.02827, 0.5803, 0.08029, 0.5283, 0.1582, 0.51, 0.25, 0.5283, 0.3418, 0.5803, 0.4197, 0.6582, 0.4717])
me_cylinder.materials.append(mat_material_001)
me_cylinder.update()
me_sphere = bpy.data.meshes.new('Sphere')
me_sphere.from_pydata([(0.7731, -0.1972, -0.1029), (0.7731, -0.1765, -0.2071), (0.7731, -0.1972, -0.3113), (0.7731, -0.3447, -0.4588), (0.813, -0.3526, 0.04456), (0.8468, -0.271, -0.01449), (0.8694, -0.2164, -0.1029), (0.8774, -0.1972, -0.2071), (0.8694, -0.2164, -0.3113), (0.8468, -0.271, -0.3997), (0.813, -0.3526, -0.4588), (0.8468, -0.3752, 0.04456), (0.9093, -0.3127, -0.01449), (0.9511, -0.271, -0.1029), (0.9657, -0.2563, -0.2071), (0.9511, -0.271, -0.3113), (0.9093, -0.3127, -0.3997), (0.8468, -0.3752, -0.4588), (0.8694, -0.409, 0.04456), (0.9511, -0.3752, -0.01449), (1.006, -0.3526, -0.1029), (1.025, -0.3447, -0.2071), (1.006, -0.3526, -0.3113), (0.9511, -0.3752, -0.3997), (0.8694, -0.409, -0.4588), (0.8774, -0.4489, 0.04456), (0.9657, -0.4489, -0.01449), (1.025, -0.4489, -0.1029), (1.046, -0.4489, -0.2071), (1.025, -0.4489, -0.3113), (0.9657, -0.4489, -0.3997), (0.8774, -0.4489, -0.4588), (0.8694, -0.4888, 0.04456), (0.9511, -0.5226, -0.01449), (1.006, -0.5452, -0.1029), (1.025, -0.5532, -0.2071), (1.006, -0.5452, -0.3113), (0.9511, -0.5226, -0.3997), (0.8694, -0.4888, -0.4588), (0.8468, -0.5226, 0.04456), (0.9093, -0.5851, -0.01449), (0.9511, -0.6269, -0.1029), (0.9657, -0.6415, -0.2071), (0.9511, -0.6269, -0.3113), (0.9093, -0.5851, -0.3997), (0.8468, -0.5226, -0.4588), (0.813, -0.5452, 0.04456), (0.8468, -0.6269, -0.01449), (0.8694, -0.6814, -0.1029), (0.8774, -0.7006, -0.2071), (0.8694, -0.6814, -0.3113), (0.8468, -0.6269, -0.3997), (0.813, -0.5452, -0.4588), (0.7731, -0.5532, 0.04456), (0.7731, -0.6415, -0.01449), (0.7731, -0.7006, -0.1029), (0.7731, -0.7213, -0.2071), (0.7731, -0.7006, -0.3113), (0.7731, -0.6415, -0.3997), (0.7731, -0.5532, -0.4588), (0.7731, -0.4489, -0.4795), (0.7731, -0.4489, 0.06529), (0.7332, -0.5452, 0.04456), (0.6994, -0.6269, -0.01449), (0.6768, -0.6814, -0.1029), (0.6689, -0.7006, -0.2071), (0.6768, -0.6814, -0.3113), (0.6994, -0.6269, -0.3997), (0.7332, -0.5452, -0.4588), (0.6994, -0.5226, 0.04456), (0.6369, -0.5851, -0.01449), (0.5952, -0.6269, -0.1029), (0.5805, -0.6415, -0.2071), (0.5952, -0.6269, -0.3113), (0.6369, -0.5851, -0.3997), (0.6994, -0.5226, -0.4588), (0.6768, -0.4888, 0.04456), (0.5952, -0.5226, -0.01449), (0.5406, -0.5452, -0.1029), (0.5215, -0.5531, -0.2071), (0.5406, -0.5452, -0.3113), (0.5952, -0.5226, -0.3997), (0.6768, -0.4888, -0.4588), (0.6689, -0.4489, 0.04456), (0.5805, -0.4489, -0.01449), (0.5215, -0.4489, -0.1029), (0.5007, -0.4489, -0.2071), (0.5215, -0.4489, -0.3113), (0.5805, -0.4489, -0.3997), (0.6689, -0.4489, -0.4588), (0.6768, -0.409, 0.04456), (0.5952, -0.3752, -0.01449), (0.5406, -0.3526, -0.1029), (0.5215, -0.3447, -0.2071), (0.5406, -0.3526, -0.3113), (0.5952, -0.3752, -0.3997), (0.6768, -0.409, -0.4588), (0.6994, -0.3752, 0.04456), (0.6369, -0.3127, -0.01449), (0.5952, -0.271, -0.1029), (0.5805, -0.2563, -0.2071), (0.5952, -0.271, -0.3113), (0.6369, -0.3127, -0.3997), (0.6994, -0.3752, -0.4588), (0.7332, -0.3526, 0.04456), (0.6994, -0.271, -0.01449), (0.6768, -0.2164, -0.1029), (0.6689, -0.1972, -0.2071), (0.6768, -0.2164, -0.3113), (0.6994, -0.271, -0.3997), (0.7332, -0.3526, -0.4588), (0.7731, -0.3447, 0.04456), (0.7731, -0.2563, -0.01449), (0.7731, -0.2563, -0.3997)], [], [(0, 112, 5, 6), (111, 61, 4), (60, 3, 10), (113, 2, 8, 9), (1, 0, 6, 7), (112, 111, 4, 5), (3, 113, 9, 10), (2, 1, 7, 8), (9, 8, 15, 16), (7, 6, 13, 14), (5, 4, 11, 12), (10, 9, 16, 17), (8, 7, 14, 15), (6, 5, 12, 13), (4, 61, 11), (60, 10, 17), (17, 16, 23, 24), (15, 14, 21, 22), (13, 12, 19, 20), (11, 61, 18), (60, 17, 24), (16, 15, 22, 23), (14, 13, 20, 21), (12, 11, 18, 19), (22, 21, 28, 29), (20, 19, 26, 27), (18, 61, 25), (60, 24, 31), (23, 22, 29, 30), (21, 20, 27, 28), (19, 18, 25, 26), (24, 23, 30, 31), (60, 31, 38), (30, 29, 36, 37), (28, 27, 34, 35), (26, 25, 32, 33), (31, 30, 37, 38), (29, 28, 35, 36), (27, 26, 33, 34), (25, 61, 32), (35, 34, 41, 42), (33, 32, 39, 40), (38, 37, 44, 45), (36, 35, 42, 43), (34, 33, 40, 41), (32, 61, 39), (60, 38, 45), (37, 36, 43, 44), (45, 44, 51, 52), (43, 42, 49, 50), (41, 40, 47, 48), (39, 61, 46), (60, 45, 52), (44, 43, 50, 51), (42, 41, 48, 49), (40, 39, 46, 47), (48, 47, 54, 55), (46, 61, 53), (60, 52, 59), (51, 50, 57, 58), (49, 48, 55, 56), (47, 46, 53, 54), (52, 51, 58, 59), (50, 49, 56, 57), (60, 59, 68), (58, 57, 66, 67), (56, 55, 64, 65), (54, 53, 62, 63), (59, 58, 67, 68), (57, 56, 65, 66), (55, 54, 63, 64), (53, 61, 62), (63, 62, 69, 70), (68, 67, 74, 75), (66, 65, 72, 73), (64, 63, 70, 71), (62, 61, 69), (60, 68, 75), (67, 66, 73, 74), (65, 64, 71, 72), (75, 74, 81, 82), (73, 72, 79, 80), (71, 70, 77, 78), (69, 61, 76), (60, 75, 82), (74, 73, 80, 81), (72, 71, 78, 79), (70, 69, 76, 77), (76, 61, 83), (60, 82, 89), (81, 80, 87, 88), (79, 78, 85, 86), (77, 76, 83, 84), (82, 81, 88, 89), (80, 79, 86, 87), (78, 77, 84, 85), (88, 87, 94, 95), (86, 85, 92, 93), (84, 83, 90, 91), (89, 88, 95, 96), (87, 86, 93, 94), (85, 84, 91, 92), (83, 61, 90), (60, 89, 96), (96, 95, 102, 103), (94, 93, 100, 101), (92, 91, 98, 99), (90, 61, 97), (60, 96, 103), (95, 94, 101, 102), (93, 92, 99, 100), (91, 90, 97, 98), (101, 100, 107, 108), (99, 98, 105, 106), (97, 61, 104), (60, 103, 110), (102, 101, 108, 109), (100, 99, 106, 107), (98, 97, 104, 105), (103, 102, 109, 110), (60, 110, 3), (109, 108, 2, 113), (107, 106, 0, 1), (105, 104, 111, 112), (110, 109, 113, 3), (108, 107, 1, 2), (106, 105, 112, 0), (104, 61, 111)])
me_sphere.polygons.foreach_set('material_index', [0, 0, 1, 1, 0, 0, 1, 0, 1, 0, 0, 1, 0, 0, 0, 1, 1, 0, 0, 0, 1, 1, 0, 0, 0, 0, 0, 1, 1, 0, 0, 1, 1, 1, 0, 0, 1, 0, 0, 0, 0, 0, 1, 0, 0, 0, 1, 1, 1, 0, 0, 0, 1, 1, 0, 0, 0, 0, 1, 1, 0, 0, 1, 0, 1, 1, 0, 0, 1, 0, 0, 0, 0, 1, 0, 0, 0, 1, 1, 0, 1, 0, 0, 0, 1, 1, 0, 0, 0, 1, 1, 0, 0, 1, 0, 0, 1, 0, 0, 1, 0, 0, 0, 1, 1, 0, 0, 0, 1, 1, 0, 0, 0, 0, 0, 1, 1, 0, 0, 1, 1, 1, 0, 0, 1, 0, 0, 0])
_uv = me_sphere.uv_layers.new(name='UVMap')
_uv.uv.foreach_set('vector', [0.75, 0.625, 0.75, 0.75, 0.6875, 0.75, 0.6875, 0.625, 0.75, 0.875, 0.7187, 1.0, 0.6875, 0.875, 0.7188, 0.0, 0.75, 0.125, 0.6875, 0.125, 0.75, 0.25, 0.75, 0.375, 0.6875, 0.375, 0.6875, 0.25, 0.75, 0.5, 0.75, 0.625, 0.6875, 0.625, 0.6875, 0.5, 0.75, 0.75, 0.75, 0.875, 0.6875, 0.875, 0.6875, 0.75, 0.75, 0.125, 0.75, 0.25, 0.6875, 0.25, 0.6875, 0.125, 0.75, 0.375, 0.75, 0.5, 0.6875, 0.5, 0.6875, 0.375, 0.6875, 0.25, 0.6875, 0.375, 0.625, 0.375, 0.625, 0.25, 0.6875, 0.5, 0.6875, 0.625, 0.625, 0.625, 0.625, 0.5, 0.6875, 0.75, 0.6875, 0.875, 0.625, 0.875, 0.625, 0.75, 0.6875, 0.125, 0.6875, 0.25, 0.625, 0.25, 0.625, 0.125, 0.6875, 0.375, 0.6875, 0.5, 0.625, 0.5, 0.625, 0.375, 0.6875, 0.625, 0.6875, 0.75, 0.625, 0.75, 0.625, 0.625, 0.6875, 0.875, 0.6562, 1.0, 0.625, 0.875, 0.6562, 0.0, 0.6875, 0.125, 0.625, 0.125, 0.625, 0.125, 0.625, 0.25, 0.5625, 0.25, 0.5625, 0.125, 0.625, 0.375, 0.625, 0.5, 0.5625, 0.5, 0.5625, 0.375, 0.625, 0.625, 0.625, 0.75, 0.5625, 0.75, 0.5625, 0.625, 0.625, 0.875, 0.5938, 1.0, 0.5625, 0.875, 0.5938, 0.0, 0.625, 0.125, 0.5625, 0.125, 0.625, 0.25, 0.625, 0.375, 0.5625, 0.375, 0.5625, 0.25, 0.625, 0.5, 0.625, 0.625, 0.5625, 0.625, 0.5625, 0.5, 0.625, 0.75, 0.625, 0.875, 0.5625, 0.875, 0.5625, 0.75, 0.5625, 0.375, 0.5625, 0.5, 0.5, 0.5, 0.5, 0.375, 0.5625, 0.625, 0.5625, 0.75, 0.5, 0.75, 0.5, 0.625, 0.5625, 0.875, 0.5312, 1.0, 0.5, 0.875, 0.5312, 0.0, 0.5625, 0.125, 0.5, 0.125, 0.5625, 0.25, 0.5625, 0.375, 0.5, 0.375, 0.5, 0.25, 0.5625, 0.5, 0.5625, 0.625, 0.5, 0.625, 0.5, 0.5, 0.5625, 0.75, 0.5625, 0.875, 0.5, 0.875, 0.5, 0.75, 0.5625, 0.125, 0.5625, 0.25, 0.5, 0.25, 0.5, 0.125, 0.4687, 0.0, 0.5, 0.125, 0.4375, 0.125, 0.5, 0.25, 0.5, 0.375, 0.4375, 0.375, 0.4375, 0.25, 0.5, 0.5, 0.5, 0.625, 0.4375, 0.625, 0.4375, 0.5, 0.5, 0.75, 0.5, 0.875, 0.4375, 0.875, 0.4375, 0.75, 0.5, 0.125, 0.5, 0.25, 0.4375, 0.25, 0.4375, 0.125, 0.5, 0.375, 0.5, 0.5, 0.4375, 0.5, 0.4375, 0.375, 0.5, 0.625, 0.5, 0.75, 0.4375, 0.75, 0.4375, 0.625, 0.5, 0.875, 0.4687, 1.0, 0.4375, 0.875, 0.4375, 0.5, 0.4375, 0.625, 0.375, 0.625, 0.375, 0.5, 0.4375, 0.75, 0.4375, 0.875, 0.375, 0.875, 0.375, 0.75, 0.4375, 0.125, 0.4375, 0.25, 0.375, 0.25, 0.375, 0.125, 0.4375, 0.375, 0.4375, 0.5, 0.375, 0.5, 0.375, 0.375, 0.4375, 0.625, 0.4375, 0.75, 0.375, 0.75, 0.375, 0.625, 0.4375, 0.875, 0.4062, 1.0, 0.375, 0.875, 0.4062, 0.0, 0.4375, 0.125, 0.375, 0.125, 0.4375, 0.25, 0.4375, 0.375, 0.375, 0.375, 0.375, 0.25, 0.375, 0.125, 0.375, 0.25, 0.3125, 0.25, 0.3125, 0.125, 0.375, 0.375, 0.375, 0.5, 0.3125, 0.5, 0.3125, 0.375, 0.375, 0.625, 0.375, 0.75, 0.3125, 0.75, 0.3125, 0.625, 0.375, 0.875, 0.3437, 1.0, 0.3125, 0.875, 0.3437, 0.0, 0.375, 0.125, 0.3125, 0.125, 0.375, 0.25, 0.375, 0.375, 0.3125, 0.375, 0.3125, 0.25, 0.375, 0.5, 0.375, 0.625, 0.3125, 0.625, 0.3125, 0.5, 0.375, 0.75, 0.375, 0.875, 0.3125, 0.875, 0.3125, 0.75, 0.3125, 0.625, 0.3125, 0.75, 0.25, 0.75, 0.25, 0.625, 0.3125, 0.875, 0.2812, 1.0, 0.25, 0.875, 0.2812, 0.0, 0.3125, 0.125, 0.25, 0.125, 0.3125, 0.25, 0.3125, 0.375, 0.25, 0.375, 0.25, 0.25, 0.3125, 0.5, 0.3125, 0.625, 0.25, 0.625, 0.25, 0.5, 0.3125, 0.75, 0.3125, 0.875, 0.25, 0.875, 0.25, 0.75, 0.3125, 0.125, 0.3125, 0.25, 0.25, 0.25, 0.25, 0.125, 0.3125, 0.375, 0.3125, 0.5, 0.25, 0.5, 0.25, 0.375, 0.2187, 0.0, 0.25, 0.125, 0.1875, 0.125, 0.25, 0.25, 0.25, 0.375, 0.1875, 0.375, 0.1875, 0.25, 0.25, 0.5, 0.25, 0.625, 0.1875, 0.625, 0.1875, 0.5, 0.25, 0.75, 0.25, 0.875, 0.1875, 0.875, 0.1875, 0.75, 0.25, 0.125, 0.25, 0.25, 0.1875, 0.25, 0.1875, 0.125, 0.25, 0.375, 0.25, 0.5, 0.1875, 0.5, 0.1875, 0.375, 0.25, 0.625, 0.25, 0.75, 0.1875, 0.75, 0.1875, 0.625, 0.25, 0.875, 0.2187, 1.0, 0.1875, 0.875, 0.1875, 0.75, 0.1875, 0.875, 0.125, 0.875, 0.125, 0.75, 0.1875, 0.125, 0.1875, 0.25, 0.125, 0.25, 0.125, 0.125, 0.1875, 0.375, 0.1875, 0.5, 0.125, 0.5, 0.125, 0.375, 0.1875, 0.625, 0.1875, 0.75, 0.125, 0.75, 0.125, 0.625, 0.1875, 0.875, 0.1562, 1.0, 0.125, 0.875, 0.1562, 0.0, 0.1875, 0.125, 0.125, 0.125, 0.1875, 0.25, 0.1875, 0.375, 0.125, 0.375, 0.125, 0.25, 0.1875, 0.5, 0.1875, 0.625, 0.125, 0.625, 0.125, 0.5, 0.125, 0.125, 0.125, 0.25, 0.0625, 0.25, 0.0625, 0.125, 0.125, 0.375, 0.125, 0.5, 0.0625, 0.5, 0.0625, 0.375, 0.125, 0.625, 0.125, 0.75, 0.0625, 0.75, 0.0625, 0.625, 0.125, 0.875, 0.09375, 1.0, 0.0625, 0.875, 0.09375, 0.0, 0.125, 0.125, 0.0625, 0.125, 0.125, 0.25, 0.125, 0.375, 0.0625, 0.375, 0.0625, 0.25, 0.125, 0.5, 0.125, 0.625, 0.0625, 0.625, 0.0625, 0.5, 0.125, 0.75, 0.125, 0.875, 0.0625, 0.875, 0.0625, 0.75, 0.0625, 0.875, 0.03125, 1.0, 0.0, 0.875, 0.03125, 0.0, 0.0625, 0.125, 0.0, 0.125, 0.0625, 0.25, 0.0625, 0.375, 0.0, 0.375, 0.0, 0.25, 0.0625, 0.5, 0.0625, 0.625, 0.0, 0.625, 0.0, 0.5, 0.0625, 0.75, 0.0625, 0.875, 0.0, 0.875, 0.0, 0.75, 0.0625, 0.125, 0.0625, 0.25, 0.0, 0.25, 0.0, 0.125, 0.0625, 0.375, 0.0625, 0.5, 0.0, 0.5, 0.0, 0.375, 0.0625, 0.625, 0.0625, 0.75, 0.0, 0.75, 0.0, 0.625, 1.0, 0.25, 1.0, 0.375, 0.9375, 0.375, 0.9375, 0.25, 1.0, 0.5, 1.0, 0.625, 0.9375, 0.625, 0.9375, 0.5, 1.0, 0.75, 1.0, 0.875, 0.9375, 0.875, 0.9375, 0.75, 1.0, 0.125, 1.0, 0.25, 0.9375, 0.25, 0.9375, 0.125, 1.0, 0.375, 1.0, 0.5, 0.9375, 0.5, 0.9375, 0.375, 1.0, 0.625, 1.0, 0.75, 0.9375, 0.75, 0.9375, 0.625, 1.0, 0.875, 0.9687, 1.0, 0.9375, 0.875, 0.9687, 0.0, 1.0, 0.125, 0.9375, 0.125, 0.9375, 0.125, 0.9375, 0.25, 0.875, 0.25, 0.875, 0.125, 0.9375, 0.375, 0.9375, 0.5, 0.875, 0.5, 0.875, 0.375, 0.9375, 0.625, 0.9375, 0.75, 0.875, 0.75, 0.875, 0.625, 0.9375, 0.875, 0.9062, 1.0, 0.875, 0.875, 0.9062, 0.0, 0.9375, 0.125, 0.875, 0.125, 0.9375, 0.25, 0.9375, 0.375, 0.875, 0.375, 0.875, 0.25, 0.9375, 0.5, 0.9375, 0.625, 0.875, 0.625, 0.875, 0.5, 0.9375, 0.75, 0.9375, 0.875, 0.875, 0.875, 0.875, 0.75, 0.875, 0.375, 0.875, 0.5, 0.8125, 0.5, 0.8125, 0.375, 0.875, 0.625, 0.875, 0.75, 0.8125, 0.75, 0.8125, 0.625, 0.875, 0.875, 0.8437, 1.0, 0.8125, 0.875, 0.8437, 0.0, 0.875, 0.125, 0.8125, 0.125, 0.875, 0.25, 0.875, 0.375, 0.8125, 0.375, 0.8125, 0.25, 0.875, 0.5, 0.875, 0.625, 0.8125, 0.625, 0.8125, 0.5, 0.875, 0.75, 0.875, 0.875, 0.8125, 0.875, 0.8125, 0.75, 0.875, 0.125, 0.875, 0.25, 0.8125, 0.25, 0.8125, 0.125, 0.7812, 0.0, 0.8125, 0.125, 0.75, 0.125, 0.8125, 0.25, 0.8125, 0.375, 0.75, 0.375, 0.75, 0.25, 0.8125, 0.5, 0.8125, 0.625, 0.75, 0.625, 0.75, 0.5, 0.8125, 0.75, 0.8125, 0.875, 0.75, 0.875, 0.75, 0.75, 0.8125, 0.125, 0.8125, 0.25, 0.75, 0.25, 0.75, 0.125, 0.8125, 0.375, 0.8125, 0.5, 0.75, 0.5, 0.75, 0.375, 0.8125, 0.625, 0.8125, 0.75, 0.75, 0.75, 0.75, 0.625, 0.8125, 0.875, 0.7812, 1.0, 0.75, 0.875])
me_sphere.materials.append(mat_material_001)
me_sphere.materials.append(mat_material_003)
me_sphere.update()
me_cylinder_001 = bpy.data.meshes.new('Cylinder.001')
me_cylinder_001.from_pydata([(1.805, 0.2978, 1.526), (1.805, 0.6626, 2.267), (1.893, 0.2651, 1.543), (1.893, 0.6299, 2.283), (1.929, 0.1862, 1.581), (1.929, 0.5509, 2.322), (1.893, 0.1073, 1.62), (1.893, 0.472, 2.361), (1.805, 0.07459, 1.636), (1.805, 0.4393, 2.377), (1.717, 0.1073, 1.62), (1.717, 0.472, 2.361), (1.681, 0.1862, 1.581), (1.681, 0.5509, 2.322), (1.717, 0.2651, 1.543), (1.717, 0.6299, 2.283)], [], [(0, 1, 3, 2), (2, 3, 5, 4), (4, 5, 7, 6), (6, 7, 9, 8), (8, 9, 11, 10), (10, 11, 13, 12), (3, 1, 15, 13, 11, 9, 7, 5), (12, 13, 15, 14), (14, 15, 1, 0), (0, 2, 4, 6, 8, 10, 12, 14)])
_uv = me_cylinder_001.uv_layers.new(name='UVMap')
_uv.uv.foreach_set('vector', [1.0, 0.5, 1.0, 1.0, 0.875, 1.0, 0.875, 0.5, 0.875, 0.5, 0.875, 1.0, 0.75, 1.0, 0.75, 0.5, 0.75, 0.5, 0.75, 1.0, 0.625, 1.0, 0.625, 0.5, 0.625, 0.5, 0.625, 1.0, 0.5, 1.0, 0.5, 0.5, 0.5, 0.5, 0.5, 1.0, 0.375, 1.0, 0.375, 0.5, 0.375, 0.5, 0.375, 1.0, 0.25, 1.0, 0.25, 0.5, 0.4197, 0.4197, 0.25, 0.49, 0.08029, 0.4197, 0.01, 0.25, 0.08029, 0.08029, 0.25, 0.01, 0.4197, 0.08029, 0.49, 0.25, 0.25, 0.5, 0.25, 1.0, 0.125, 1.0, 0.125, 0.5, 0.125, 0.5, 0.125, 1.0, 0.0, 1.0, 0.0, 0.5, 0.75, 0.49, 0.9197, 0.4197, 0.99, 0.25, 0.9197, 0.08029, 0.75, 0.01, 0.5803, 0.08029, 0.51, 0.25, 0.5803, 0.4197])
me_cylinder_001.materials.append(mat_material_001)
me_cylinder_001.update()
me_sphere_001 = bpy.data.meshes.new('Sphere.001')
me_sphere_001.from_pydata([(1.954, 0.8097, 2.548), (2.007, 0.7835, 2.36), (1.954, 0.6597, 2.215), (2.007, 0.692, 2.601), (2.083, 0.6169, 2.435), (2.007, 0.5419, 2.268), (1.954, 0.5742, 2.654), (2.007, 0.4504, 2.51), (1.954, 0.4241, 2.321), (1.825, 0.5254, 2.676), (1.825, 0.3814, 2.541), (1.825, 0.3753, 2.343), (1.695, 0.5742, 2.654), (1.642, 0.4504, 2.51), (1.695, 0.4241, 2.321), (1.825, 0.5108, 2.199), (1.642, 0.692, 2.601), (1.566, 0.6169, 2.435), (1.642, 0.5419, 2.268), (1.695, 0.8097, 2.548), (1.642, 0.7835, 2.36), (1.695, 0.6597, 2.215), (1.825, 0.723, 2.67), (1.825, 0.8585, 2.526), (1.825, 0.8525, 2.329), (1.825, 0.7084, 2.193)], [], [(15, 25, 2), (24, 23, 0, 1), (25, 24, 1, 2), (23, 22, 0), (1, 0, 3, 4), (2, 1, 4, 5), (0, 22, 3), (15, 2, 5), (15, 5, 8), (4, 3, 6, 7), (5, 4, 7, 8), (3, 22, 6), (15, 8, 11), (7, 6, 9, 10), (8, 7, 10, 11), (6, 22, 9), (15, 11, 14), (10, 9, 12, 13), (11, 10, 13, 14), (9, 22, 12), (15, 14, 18), (13, 12, 16, 17), (14, 13, 17, 18), (12, 22, 16), (16, 22, 19), (15, 18, 21), (17, 16, 19, 20), (18, 17, 20, 21), (21, 20, 24, 25), (19, 22, 23), (15, 21, 25), (20, 19, 23, 24)])
_uv = me_sphere_001.uv_layers.new(name='UVMap')
_uv.uv.foreach_set('vector', [0.6875, 0.0, 0.75, 0.25, 0.625, 0.25, 0.75, 0.5, 0.75, 0.75, 0.625, 0.75, 0.625, 0.5, 0.75, 0.25, 0.75, 0.5, 0.625, 0.5, 0.625, 0.25, 0.75, 0.75, 0.6875, 1.0, 0.625, 0.75, 0.625, 0.5, 0.625, 0.75, 0.5, 0.75, 0.5, 0.5, 0.625, 0.25, 0.625, 0.5, 0.5, 0.5, 0.5, 0.25, 0.625, 0.75, 0.5625, 1.0, 0.5, 0.75, 0.5625, 0.0, 0.625, 0.25, 0.5, 0.25, 0.4375, 0.0, 0.5, 0.25, 0.375, 0.25, 0.5, 0.5, 0.5, 0.75, 0.375, 0.75, 0.375, 0.5, 0.5, 0.25, 0.5, 0.5, 0.375, 0.5, 0.375, 0.25, 0.5, 0.75, 0.4375, 1.0, 0.375, 0.75, 0.3125, 0.0, 0.375, 0.25, 0.25, 0.25, 0.375, 0.5, 0.375, 0.75, 0.25, 0.75, 0.25, 0.5, 0.375, 0.25, 0.375, 0.5, 0.25, 0.5, 0.25, 0.25, 0.375, 0.75, 0.3125, 1.0, 0.25, 0.75, 0.1875, 0.0, 0.25, 0.25, 0.125, 0.25, 0.25, 0.5, 0.25, 0.75, 0.125, 0.75, 0.125, 0.5, 0.25, 0.25, 0.25, 0.5, 0.125, 0.5, 0.125, 0.25, 0.25, 0.75, 0.1875, 1.0, 0.125, 0.75, 0.0625, 0.0, 0.125, 0.25, 0.0, 0.25, 0.125, 0.5, 0.125, 0.75, 0.0, 0.75, 0.0, 0.5, 0.125, 0.25, 0.125, 0.5, 0.0, 0.5, 0.0, 0.25, 0.125, 0.75, 0.0625, 1.0, 0.0, 0.75, 1.0, 0.75, 0.9375, 1.0, 0.875, 0.75, 0.9375, 0.0, 1.0, 0.25, 0.875, 0.25, 1.0, 0.5, 1.0, 0.75, 0.875, 0.75, 0.875, 0.5, 1.0, 0.25, 1.0, 0.5, 0.875, 0.5, 0.875, 0.25, 0.875, 0.25, 0.875, 0.5, 0.75, 0.5, 0.75, 0.25, 0.875, 0.75, 0.8125, 1.0, 0.75, 0.75, 0.8125, 0.0, 0.875, 0.25, 0.75, 0.25, 0.875, 0.5, 0.875, 0.75, 0.75, 0.75, 0.75, 0.5])
me_sphere_001.materials.append(mat_material_001)
me_sphere_001.update()
me_sphere_003 = bpy.data.meshes.new('Sphere.003')
me_sphere_003.from_pydata([(2.183, 0.3085, 1.555), (2.08, 0.3384, 1.525), (1.978, 0.3085, 1.555), (2.183, 0.2363, 1.525), (2.08, 0.2363, 1.483), (1.978, 0.2363, 1.525), (2.183, 0.1641, 1.555), (2.08, 0.1341, 1.525), (1.978, 0.1641, 1.555), (2.183, 0.1341, 1.628), (2.08, 0.09184, 1.628), (1.978, 0.1341, 1.628), (2.183, 0.1641, 1.7), (2.08, 0.1341, 1.73), (1.978, 0.1641, 1.7), (1.936, 0.2363, 1.628), (2.183, 0.2363, 1.73), (2.08, 0.2363, 1.772), (1.978, 0.2363, 1.73), (2.183, 0.3085, 1.7), (2.08, 0.3384, 1.73), (1.978, 0.3085, 1.7), (2.225, 0.2363, 1.628), (2.183, 0.3384, 1.628), (2.08, 0.3807, 1.628), (1.978, 0.3384, 1.628)], [], [(15, 25, 2), (24, 23, 0, 1), (25, 24, 1, 2), (23, 22, 0), (15, 2, 5), (1, 0, 3, 4), (2, 1, 4, 5), (0, 22, 3), (15, 5, 8), (4, 3, 6, 7), (5, 4, 7, 8), (3, 22, 6), (15, 8, 11), (7, 6, 9, 10), (8, 7, 10, 11), (6, 22, 9), (15, 11, 14), (10, 9, 12, 13), (11, 10, 13, 14), (9, 22, 12), (12, 22, 16), (15, 14, 18), (13, 12, 16, 17), (14, 13, 17, 18), (18, 17, 20, 21), (16, 22, 19), (15, 18, 21), (17, 16, 19, 20), (21, 20, 24, 25), (19, 22, 23), (15, 21, 25), (20, 19, 23, 24)])
_uv = me_sphere_003.uv_layers.new(name='UVMap')
_uv.uv.foreach_set('vector', [0.6875, 0.0, 0.75, 0.25, 0.625, 0.25, 0.75, 0.5, 0.75, 0.75, 0.625, 0.75, 0.625, 0.5, 0.75, 0.25, 0.75, 0.5, 0.625, 0.5, 0.625, 0.25, 0.75, 0.75, 0.6875, 1.0, 0.625, 0.75, 0.5625, 0.0, 0.625, 0.25, 0.5, 0.25, 0.625, 0.5, 0.625, 0.75, 0.5, 0.75, 0.5, 0.5, 0.625, 0.25, 0.625, 0.5, 0.5, 0.5, 0.5, 0.25, 0.625, 0.75, 0.5625, 1.0, 0.5, 0.75, 0.4375, 0.0, 0.5, 0.25, 0.375, 0.25, 0.5, 0.5, 0.5, 0.75, 0.375, 0.75, 0.375, 0.5, 0.5, 0.25, 0.5, 0.5, 0.375, 0.5, 0.375, 0.25, 0.5, 0.75, 0.4375, 1.0, 0.375, 0.75, 0.3125, 0.0, 0.375, 0.25, 0.25, 0.25, 0.375, 0.5, 0.375, 0.75, 0.25, 0.75, 0.25, 0.5, 0.375, 0.25, 0.375, 0.5, 0.25, 0.5, 0.25, 0.25, 0.375, 0.75, 0.3125, 1.0, 0.25, 0.75, 0.1875, 0.0, 0.25, 0.25, 0.125, 0.25, 0.25, 0.5, 0.25, 0.75, 0.125, 0.75, 0.125, 0.5, 0.25, 0.25, 0.25, 0.5, 0.125, 0.5, 0.125, 0.25, 0.25, 0.75, 0.1875, 1.0, 0.125, 0.75, 0.125, 0.75, 0.0625, 1.0, 0.0, 0.75, 0.0625, 0.0, 0.125, 0.25, 0.0, 0.25, 0.125, 0.5, 0.125, 0.75, 0.0, 0.75, 0.0, 0.5, 0.125, 0.25, 0.125, 0.5, 0.0, 0.5, 0.0, 0.25, 1.0, 0.25, 1.0, 0.5, 0.875, 0.5, 0.875, 0.25, 1.0, 0.75, 0.9375, 1.0, 0.875, 0.75, 0.9375, 0.0, 1.0, 0.25, 0.875, 0.25, 1.0, 0.5, 1.0, 0.75, 0.875, 0.75, 0.875, 0.5, 0.875, 0.25, 0.875, 0.5, 0.75, 0.5, 0.75, 0.25, 0.875, 0.75, 0.8125, 1.0, 0.75, 0.75, 0.8125, 0.0, 0.875, 0.25, 0.75, 0.25, 0.875, 0.5, 0.875, 0.75, 0.75, 0.75, 0.75, 0.5])
me_sphere_003.materials.append(mat_material_002)
me_sphere_003.update()

# ---- objects
ob_roundcube_001 = bpy.data.objects.new('Roundcube.001', me_roundcube_001)
ob_roundcube_002 = bpy.data.objects.new('Roundcube.002', me_roundcube_002)
ob_cylinder = bpy.data.objects.new('Cylinder', me_cylinder)
ob_sphere = bpy.data.objects.new('Sphere', me_sphere)
ob_cylinder_001 = bpy.data.objects.new('Cylinder.001', me_cylinder_001)
ob_sphere_001 = bpy.data.objects.new('Sphere.001', me_sphere_001)
ob_sphere_002 = bpy.data.objects.new('Sphere.002', me_sphere_003)

# ---- transforms, parenting, visibility, modifiers, constraints
ob_roundcube_001.location = (0.0, 0.0, 0.0)
ob_roundcube_002.location = (0.0, 0.0, 0.0)
ob_cylinder.location = (0.0, 0.0, 0.0)
ob_cylinder.scale = (0.2528, 0.2528, 0.2528)
ob_sphere.location = (0.0, 0.0, 0.0)
ob_sphere.scale = (1.0, 1.0, 3.834)
_m = ob_sphere.modifiers.new('Mirror', 'MIRROR')
_m.use_axis = (True, True, False)
ob_cylinder_001.location = (0.0, 0.0, 0.0)
_m = ob_cylinder_001.modifiers.new('Mirror', 'MIRROR')
_m.use_axis = (False, True, False)
ob_sphere_001.location = (0.0, 0.0, 0.0)
_m = ob_sphere_001.modifiers.new('Mirror', 'MIRROR')
_m.use_axis = (False, True, False)
ob_sphere_002.location = (0.0, 0.0, 0.0)
_m = ob_sphere_002.modifiers.new('Mirror', 'MIRROR')
_m.use_axis = (False, True, False)

# ---- collection membership
col_collection.objects.link(ob_roundcube_001)
col_collection.objects.link(ob_roundcube_002)
col_collection.objects.link(ob_cylinder)
col_collection.objects.link(ob_sphere)
col_collection.objects.link(ob_cylinder_001)
col_collection.objects.link(ob_sphere_001)
col_collection.objects.link(ob_sphere_002)

# ---- scene / render settings (as saved in the file)
scene.frame_start = 1; scene.frame_end = 250; scene.frame_set(1)
scene.render.engine = 'BLENDER_EEVEE_NEXT'
scene.cycles.sampling_pattern = 'TABULATED_SOBOL'
scene.cycles.use_light_tree = False
scene.view_settings.view_transform = 'Filmic'
bpy.context.view_layer.update()

# ---- added for rendering (the .blend has no active camera and no usable light): camera, sun
cam_auto = bpy.data.cameras.new('AutoCamera')
cam_auto.lens = 50.0
cam_auto.sensor_width = 36.0
cam_auto.clip_end = 1000.0
ob_auto_camera = bpy.data.objects.new('AutoCamera', cam_auto)
scene.collection.objects.link(ob_auto_camera)
ob_auto_camera.location = (6.72214, -7.23903, 5.24495)
ob_auto_camera.rotation_euler = (1.09748, -7.21219e-08, 0.694738)
scene.camera = ob_auto_camera
light_auto_sun = bpy.data.lights.new('AutoSun', 'SUN')
light_auto_sun.energy = 3.0
light_auto_sun.angle = 0.0523599
ob_auto_sun = bpy.data.objects.new('AutoSun', light_auto_sun)
scene.collection.objects.link(ob_auto_sun)
ob_auto_sun.rotation_euler = (0.872665, 0.174533, 0.523599)
bpy.context.view_layer.update()
